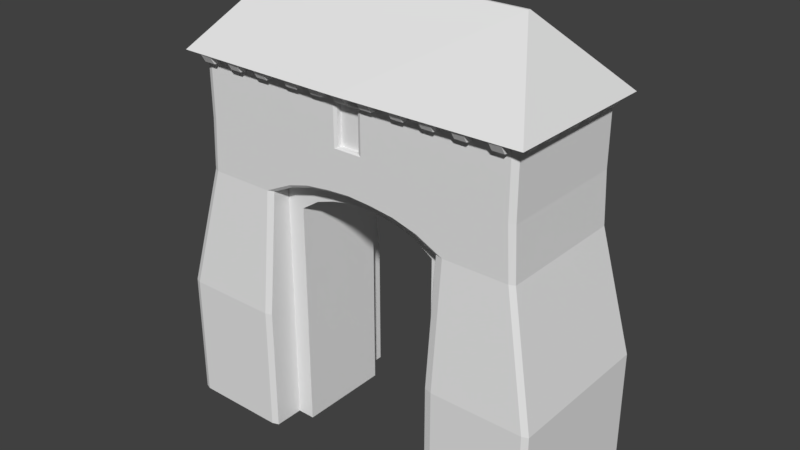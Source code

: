 # Source: wall_gate.blend  (saved by Blender 2.79.0; exported with 4.5.12 LTS)
import bpy
from mathutils import Matrix  # noqa: F401  (used for matrix-valued properties, if any)

bpy.ops.wm.read_factory_settings(use_empty=True)
scene = bpy.context.scene
scene.name = 'Scene'

# ---- collections
col_collection_1 = bpy.data.collections.new('Collection 1'); scene.collection.children.link(col_collection_1)

# ---- world
world_world = bpy.data.worlds.new('World'); scene.world = world_world
world_world.color = (0.05088, 0.05088, 0.05088)
world_world.use_sun_shadow = False
world_world.sun_shadow_jitter_overblur = 0.0
world_world.cycles.sampling_method = 'MANUAL'

# ---- meshes
me_cube_001 = bpy.data.meshes.new('Cube.001')
me_cube_001.from_pydata([(-7.627, 6.34, 13.18), (2.653, -6.341, 13.18), (-7.627, -6.341, 13.18), (2.653, 6.34, 13.18), (1.129, -0.0006769, 10.94), (1.129, 6.986, 9.267), (1.129, -6.988, 9.267), (1.129, -3.494, 10.6), (1.129, 3.493, 10.6), (1.129, -1.747, 10.83), (1.129, 1.746, 10.83), (1.129, 5.239, 10.1), (1.129, -5.241, 10.1), (1.129, -6.988, -0.1243), (1.129, 6.986, -0.1243), (-6.102, 6.986, 9.267), (-6.102, -6.988, -0.1243), (-6.102, -0.0006769, 10.94), (-6.102, 6.986, -0.1243), (-6.102, -6.988, 9.267), (-6.102, -3.494, 10.56), (-6.102, 3.493, 10.56), (-6.102, -1.747, 10.83), (-6.102, 1.746, 10.83), (-6.102, 5.239, 10.1), (-6.102, -5.241, 10.1), (-6.102, 5.618, 7.919), (-2.487, 5.618, 7.919), (-6.102, -0.0006769, 9.724), (-2.487, -0.0006769, 9.724), (-6.102, -5.619, 7.919), (-2.487, -5.619, 7.919), (1.129, -5.619, -0.1263), (-2.487, -5.619, -0.1263), (1.129, 5.618, -0.1263), (-2.487, 5.618, -0.1263), (-6.102, -2.81, 9.306), (-2.487, -2.81, 9.306), (-6.102, 2.808, 9.306), (-2.487, 2.808, 9.306), (-6.102, -1.405, 9.59), (-2.487, -1.405, 9.59), (-6.102, 1.404, 9.59), (-2.487, 1.404, 9.59), (-6.102, 4.213, 8.848), (-2.487, 4.213, 8.848), (-6.102, -4.214, 8.848), (-2.487, -4.214, 8.848), (1.129, -0.0006769, 9.724), (1.129, 5.618, 7.919), (1.129, -5.619, 7.919), (1.129, -2.81, 9.306), (1.129, 2.808, 9.306), (1.129, -1.405, 9.59), (1.129, 1.404, 9.59), (1.129, 4.213, 8.848), (1.129, -4.214, 8.848), (-6.102, -5.619, -0.1263), (-6.102, 5.618, -0.1263), (-7.627, 6.34, 18.57), (2.653, -6.341, 18.57), (-7.627, -6.341, 18.57), (2.653, 6.34, 18.57), (-7.627, -3.171, 13.18), (-7.627, -0.0006769, 13.18), (2.653, 3.17, 13.18), (2.653, -0.0006769, 13.18), (-7.627, -3.171, 18.57), (-7.627, -0.0006769, 18.57), (2.653, 3.17, 18.57), (2.653, -0.0006769, 18.57), (-7.627, 3.17, 13.18), (-7.627, 3.17, 18.57), (2.653, -3.171, 13.18), (2.653, -3.171, 18.57), (-7.205, -0.8646, 14.24), (-7.205, -0.0006769, 14.24), (2.231, 0.8633, 14.24), (2.231, -0.0006769, 14.24), (-7.205, -0.8646, 17.2), (-7.205, -0.0006769, 17.2), (2.231, 0.8633, 17.2), (2.231, -0.0006769, 17.2), (-7.205, 0.8633, 14.24), (-7.205, 0.8633, 17.2), (2.231, -0.8646, 14.24), (2.231, -0.8646, 17.2), (-7.523, -0.0006769, 14.24), (-7.627, -0.0006769, 14.13), (2.549, -0.0006769, 14.24), (2.653, -0.0006769, 14.13), (-7.627, -0.0006769, 17.35), (-7.523, -0.0006769, 17.2), (2.653, -0.0006769, 17.35), (2.549, -0.0006769, 17.2), (-7.627, -1.111, 14.13), (-7.523, -0.8646, 14.24), (-7.523, 0.8633, 14.24), (-7.627, 1.11, 14.13), (-7.523, -0.8646, 17.2), (-7.627, -1.111, 17.35), (-7.627, 1.11, 17.35), (-7.523, 0.8633, 17.2), (2.653, 1.11, 14.13), (2.549, 0.8633, 14.24), (2.549, -0.8646, 14.24), (2.653, -1.111, 14.13), (2.549, 0.8633, 17.2), (2.653, 1.11, 17.35), (2.653, -1.111, 17.35), (2.549, -0.8646, 17.2), (2.653, -3.689, 10.77), (2.473, -3.494, 10.6), (2.473, 12.87, 9.267), (2.653, 12.46, 9.267), (3.387, 14.98, -0.1243), (3.567, 14.53, -0.1243), (2.653, -12.46, 9.267), (2.473, -12.88, 9.267), (3.567, -14.53, -0.1243), (3.387, -14.98, -0.1243), (-7.627, 12.46, 9.267), (-7.446, 12.87, 9.267), (-8.541, 14.53, -0.1243), (-8.361, 14.98, -0.1243), (-7.446, -12.88, 9.267), (-7.627, -12.46, 9.267), (-8.361, -14.98, -0.1243), (-8.541, -14.53, -0.1243), (-7.627, -0.0006769, 11.13), (-7.446, -0.0006769, 10.94), (-7.627, -3.689, 10.74), (-7.446, -3.494, 10.56), (2.653, -0.0006769, 11.13), (2.473, -0.0006769, 10.94), (-8.541, -7.486, -0.1243), (-8.361, -6.988, -0.1243), (2.653, -7.486, 9.267), (2.473, -6.988, 9.267), (-7.627, -7.486, 9.267), (-7.446, -6.988, 9.267), (3.387, -6.988, -0.1243), (3.567, -7.486, -0.1243), (-7.627, 7.58, 9.267), (-7.446, 6.986, 9.267), (3.567, 7.58, -0.1243), (3.387, 6.986, -0.1243), (-8.361, 6.986, -0.1243), (-8.541, 7.58, -0.1243), (2.653, 7.58, 9.267), (2.473, 6.986, 9.267), (-7.627, 12.23, 13.18), (-7.446, 12.68, 13.18), (2.473, 12.68, 13.18), (2.653, 12.23, 13.18), (2.473, -12.68, 13.18), (2.653, -12.23, 13.18), (-7.627, -12.23, 13.18), (-7.446, -12.68, 13.18), (2.653, 3.687, 10.77), (2.473, 3.493, 10.6), (-7.627, 3.688, 10.74), (-7.446, 3.493, 10.56), (2.473, -1.747, 10.83), (2.653, -1.847, 11.01), (-7.446, -1.747, 10.83), (-7.627, -1.855, 11.01), (2.473, 1.746, 10.83), (2.653, 1.845, 11.01), (-7.446, 1.746, 10.83), (-7.627, 1.854, 11.01), (-7.446, 5.239, 10.1), (-7.627, 5.53, 10.25), (2.473, 5.239, 10.1), (2.653, 5.535, 10.25), (-7.446, -5.241, 10.1), (-7.627, -5.319, 10.3), (2.473, -5.241, 10.1), (2.653, -5.304, 10.31), (-7.446, 12.68, 18.57), (-7.627, 12.23, 18.57), (2.653, 12.23, 18.57), (2.473, 12.68, 18.57), (2.473, -12.68, 18.57), (2.653, -12.23, 18.57), (-7.627, -12.23, 18.57), (-7.446, -12.68, 18.57), (1.129, -6.988, -9.792), (1.129, 6.986, -9.792), (1.129, -5.619, -9.794), (1.129, 5.618, -9.794), (-6.102, 5.618, -9.794), (-6.102, 6.986, -9.792), (-2.487, 5.618, -9.794), (-2.487, -5.619, -9.794), (-6.102, -6.988, -9.792), (-6.102, -5.619, -9.794), (-8.361, 14.98, -9.792), (-8.541, 14.53, -9.792), (-8.541, -14.53, -9.792), (-8.361, -14.98, -9.792), (3.567, 14.53, -9.792), (3.387, 14.98, -9.792), (3.387, -14.98, -9.792), (3.567, -14.53, -9.792), (-8.361, -6.988, -9.792), (-8.541, -7.486, -9.792), (3.567, -7.486, -9.792), (3.387, -6.988, -9.792), (3.387, 6.986, -9.792), (3.567, 7.58, -9.792), (-8.541, 7.58, -9.792), (-8.361, 6.986, -9.792), (-2.487, 12.68, 18.57), (-2.487, -12.68, 18.57), (-8.802, -0.0006769, 18.22), (3.828, -0.0006769, 18.22), (-8.58, 13.6, 18.22), (3.606, 13.6, 18.22), (3.606, -13.6, 18.22), (-8.58, -13.6, 18.22), (-8.16, 11.33, 17.58), (-8.558, 11.33, 18.23), (-8.16, 12.21, 17.58), (-8.558, 12.21, 18.23), (-7.266, 11.33, 17.43), (-7.266, 11.33, 18.23), (-7.266, 12.21, 17.43), (-7.266, 12.21, 18.23), (-8.16, -12.11, 17.58), (-8.558, -12.11, 18.23), (-8.16, -11.24, 17.58), (-8.558, -11.24, 18.23), (-7.266, -12.11, 17.43), (-7.266, -12.11, 18.23), (-7.266, -11.24, 17.43), (-7.266, -11.24, 18.23), (-8.16, -9.528, 17.58), (-8.558, -9.528, 18.23), (-8.16, -8.652, 17.58), (-8.558, -8.652, 18.23), (-7.266, -9.528, 17.43), (-7.266, -9.528, 18.23), (-7.266, -8.652, 17.43), (-7.266, -8.652, 18.23), (-8.16, 8.801, 17.58), (-8.558, 8.801, 18.23), (-8.16, 9.677, 17.58), (-8.558, 9.677, 18.23), (-7.266, 8.801, 17.43), (-7.266, 8.801, 18.23), (-7.266, 9.677, 17.43), (-7.266, 9.677, 18.23), (-8.16, -0.3851, 17.58), (-8.558, -0.3851, 18.23), (-8.16, 0.4901, 17.58), (-8.558, 0.4901, 18.23), (-7.266, -0.3851, 17.43), (-7.266, -0.3851, 18.23), (-7.266, 0.4901, 17.43), (-7.266, 0.4901, 18.23), (-8.16, 6.401, 17.58), (-8.558, 6.401, 18.23), (-8.16, 7.276, 17.58), (-8.558, 7.276, 18.23), (-7.266, 6.401, 17.43), (-7.266, 6.401, 18.23), (-7.266, 7.276, 17.43), (-7.266, 7.276, 18.23), (-8.16, 3.731, 17.58), (-8.558, 3.731, 18.23), (-8.16, 4.606, 17.58), (-8.558, 4.606, 18.23), (-7.266, 3.731, 17.43), (-7.266, 3.731, 18.23), (-7.266, 4.606, 17.43), (-7.266, 4.606, 18.23), (-8.16, 1.599, 17.58), (-8.558, 1.599, 18.23), (-8.16, 2.474, 17.58), (-8.558, 2.474, 18.23), (-7.266, 1.599, 17.43), (-7.266, 1.599, 18.23), (-7.266, 2.474, 17.43), (-7.266, 2.474, 18.23), (-8.16, -2.435, 17.58), (-8.558, -2.435, 18.23), (-8.16, -1.56, 17.58), (-8.558, -1.56, 18.23), (-7.266, -2.435, 17.43), (-7.266, -2.435, 18.23), (-7.266, -1.56, 17.43), (-7.266, -1.56, 18.23), (-8.16, -7.14, 17.58), (-8.558, -7.14, 18.23), (-8.16, -6.265, 17.58), (-8.558, -6.265, 18.23), (-7.266, -7.14, 17.43), (-7.266, -7.14, 18.23), (-7.266, -6.265, 17.43), (-7.266, -6.265, 18.23), (-8.16, -4.87, 17.58), (-8.558, -4.87, 18.23), (-8.16, -3.995, 17.58), (-8.558, -3.995, 18.23), (-7.266, -4.87, 17.43), (-7.266, -4.87, 18.23), (-7.266, -3.995, 17.43), (-7.266, -3.995, 18.23), (3.208, -11.29, 17.58), (3.607, -11.29, 18.23), (3.208, -12.17, 17.58), (3.607, -12.17, 18.23), (2.314, -11.29, 17.43), (2.314, -11.29, 18.23), (2.314, -12.17, 17.43), (2.314, -12.17, 18.23), (3.208, 12.15, 17.58), (3.607, 12.15, 18.23), (3.208, 11.27, 17.58), (3.607, 11.27, 18.23), (2.314, 12.15, 17.43), (2.314, 12.15, 18.23), (2.314, 11.27, 17.43), (2.314, 11.27, 18.23), (3.208, 9.565, 17.58), (3.607, 9.565, 18.23), (3.208, 8.69, 17.58), (3.607, 8.69, 18.23), (2.314, 9.565, 17.43), (2.314, 9.565, 18.23), (2.314, 8.69, 17.43), (2.314, 8.69, 18.23), (3.208, -8.764, 17.58), (3.607, -8.764, 18.23), (3.208, -9.639, 17.58), (3.607, -9.639, 18.23), (2.314, -8.764, 17.43), (2.314, -8.764, 18.23), (2.314, -9.639, 17.43), (2.314, -9.639, 18.23), (3.208, 0.4228, 17.58), (3.607, 0.4228, 18.23), (3.208, -0.4524, 17.58), (3.607, -0.4524, 18.23), (2.314, 0.4228, 17.43), (2.314, 0.4228, 18.23), (2.314, -0.4524, 17.43), (2.314, -0.4524, 18.23), (3.208, -6.363, 17.58), (3.607, -6.363, 18.23), (3.208, -7.238, 17.58), (3.607, -7.238, 18.23), (2.314, -6.363, 17.43), (2.314, -6.363, 18.23), (2.314, -7.238, 17.43), (2.314, -7.238, 18.23), (3.208, -3.693, 17.58), (3.607, -3.693, 18.23), (3.208, -4.569, 17.58), (3.607, -4.569, 18.23), (2.314, -3.693, 17.43), (2.314, -3.693, 18.23), (2.314, -4.569, 17.43), (2.314, -4.569, 18.23), (3.208, -1.561, 17.58), (3.607, -1.561, 18.23), (3.208, -2.437, 17.58), (3.607, -2.437, 18.23), (2.314, -1.561, 17.43), (2.314, -1.561, 18.23), (2.314, -2.437, 17.43), (2.314, -2.437, 18.23), (3.208, 2.473, 17.58), (3.607, 2.473, 18.23), (3.208, 1.598, 17.58), (3.607, 1.598, 18.23), (2.314, 2.473, 17.43), (2.314, 2.473, 18.23), (2.314, 1.598, 17.43), (2.314, 1.598, 18.23), (3.208, 7.178, 17.58), (3.607, 7.178, 18.23), (3.208, 6.302, 17.58), (3.607, 6.302, 18.23), (2.314, 7.178, 17.43), (2.314, 7.178, 18.23), (2.314, 6.302, 17.43), (2.314, 6.302, 18.23), (3.208, 4.908, 17.58), (3.607, 4.908, 18.23), (3.208, 4.033, 17.58), (3.607, 4.033, 18.23), (2.314, 4.908, 17.43), (2.314, 4.908, 18.23), (2.314, 4.033, 17.43), (2.314, 4.033, 18.23), (2.447, -12.99, 17.58), (2.447, -13.39, 18.23), (1.572, -12.99, 17.58), (1.572, -13.39, 18.23), (2.447, -12.1, 17.43), (2.447, -12.1, 18.23), (1.572, -12.1, 17.43), (1.572, -12.1, 18.23), (-6.406, -12.99, 17.58), (-6.406, -13.39, 18.23), (-7.281, -12.99, 17.58), (-7.281, -13.39, 18.23), (-6.406, -12.1, 17.43), (-6.406, -12.1, 18.23), (-7.281, -12.1, 17.43), (-7.281, -12.1, 18.23), (-2.027, -12.99, 17.58), (-2.027, -13.39, 18.23), (-2.902, -12.99, 17.58), (-2.902, -13.39, 18.23), (-2.027, -12.1, 17.43), (-2.027, -12.1, 18.23), (-2.902, -12.1, 17.43), (-2.902, -12.1, 18.23), (-4.212, -12.99, 17.58), (-4.212, -13.39, 18.23), (-5.088, -12.99, 17.58), (-5.088, -13.39, 18.23), (-4.212, -12.1, 17.43), (-4.212, -12.1, 18.23), (-5.088, -12.1, 17.43), (-5.088, -12.1, 18.23), (0.159, -12.99, 17.58), (0.159, -13.39, 18.23), (-0.7163, -12.99, 17.58), (-0.7163, -13.39, 18.23), (0.159, -12.1, 17.43), (0.159, -12.1, 18.23), (-0.7163, -12.1, 17.43), (-0.7163, -12.1, 18.23), (-7.338, 13.04, 17.58), (-7.338, 13.44, 18.23), (-6.462, 13.04, 17.58), (-6.462, 13.44, 18.23), (-7.338, 12.15, 17.43), (-7.338, 12.15, 18.23), (-6.462, 12.15, 17.43), (-6.462, 12.15, 18.23), (1.515, 13.04, 17.58), (1.515, 13.44, 18.23), (2.39, 13.04, 17.58), (2.39, 13.44, 18.23), (1.515, 12.15, 17.43), (1.515, 12.15, 18.23), (2.39, 12.15, 17.43), (2.39, 12.15, 18.23), (-2.864, 13.04, 17.58), (-2.864, 13.44, 18.23), (-1.989, 13.04, 17.58), (-1.989, 13.44, 18.23), (-2.864, 12.15, 17.43), (-2.864, 12.15, 18.23), (-1.989, 12.15, 17.43), (-1.989, 12.15, 18.23), (-0.6784, 13.04, 17.58), (-0.6784, 13.44, 18.23), (0.1968, 13.04, 17.58), (0.1968, 13.44, 18.23), (-0.6784, 12.15, 17.43), (-0.6784, 12.15, 18.23), (0.1968, 12.15, 17.43), (0.1968, 12.15, 18.23), (-5.05, 13.04, 17.58), (-5.05, 13.44, 18.23), (-4.174, 13.04, 17.58), (-4.174, 13.44, 18.23), (-5.05, 12.15, 17.43), (-5.05, 12.15, 18.23), (-4.174, 12.15, 17.43), (-4.174, 12.15, 18.23), (-2.568, -9.542, 23.89), (-2.406, -9.542, 23.89), (-2.395, -0.0006769, 23.89), (-2.579, -0.0006769, 23.89), (-2.406, 9.54, 23.89), (-2.568, 9.54, 23.89)], [], [(143, 151, 121), (149, 154, 3), (118, 127, 120), (118, 158, 125), (148, 121, 123), (135, 199, 128), (122, 153, 113), (174, 3, 159), (0, 180, 151), (13, 50, 6), (139, 157, 2), (114, 145, 116), (20, 46, 25), (150, 14, 146), (33, 196, 57), (137, 156, 117), (161, 170, 71), (11, 49, 5), (152, 179, 213), (100, 63, 67), (157, 61, 2), (130, 23, 17), (142, 117, 119), (140, 16, 136), (130, 22, 165), (122, 115, 124), (126, 135, 128), (111, 164, 73), (169, 21, 23), (12, 112, 177), (4, 163, 9), (8, 167, 10), (175, 19, 140), (6, 177, 138), (32, 194, 33), (21, 44, 38), (14, 49, 34), (24, 26, 44), (7, 56, 51), (25, 30, 19), (17, 40, 22), (5, 173, 11), (10, 52, 8), (18, 26, 15), (136, 206, 135), (9, 51, 53), (16, 30, 57), (4, 54, 10), (17, 42, 28), (128, 200, 127), (8, 55, 11), (176, 2, 131), (144, 18, 15), (165, 20, 132), (162, 24, 21), (10, 134, 4), (132, 25, 175), (13, 138, 141), (22, 36, 20), (171, 15, 24), (44, 39, 38), (46, 31, 30), (30, 33, 57), (42, 29, 28), (40, 37, 36), (38, 43, 42), (36, 47, 46), (27, 34, 49), (26, 45, 44), (28, 41, 40), (31, 32, 33), (47, 50, 31), (45, 52, 39), (43, 48, 29), (41, 51, 37), (39, 54, 43), (37, 56, 47), (27, 55, 45), (29, 53, 41), (26, 35, 27), (14, 209, 146), (4, 53, 48), (23, 38, 42), (12, 50, 56), (215, 220, 477), (2, 67, 63), (1, 184, 156), (154, 62, 3), (11, 160, 8), (3, 69, 65), (155, 183, 214), (71, 59, 0), (73, 60, 1), (97, 84, 102), (87, 83, 97), (89, 85, 105), (102, 80, 92), (110, 82, 94), (95, 64, 63), (108, 70, 93), (99, 75, 96), (107, 77, 104), (103, 66, 65), (94, 81, 107), (105, 86, 110), (82, 86, 85), (80, 84, 83), (108, 65, 69), (98, 64, 88), (101, 71, 98), (104, 78, 89), (109, 73, 106), (106, 66, 90), (92, 79, 99), (101, 68, 72), (100, 68, 91), (109, 70, 74), (96, 88, 95), (104, 90, 103), (91, 99, 100), (93, 107, 108), (97, 88, 87), (91, 102, 92), (95, 99, 96), (102, 98, 97), (105, 90, 89), (93, 110, 94), (103, 107, 104), (110, 106, 105), (96, 76, 87), (122, 123, 121), (125, 128, 127), (116, 113, 114), (118, 119, 117), (164, 112, 163), (129, 165, 166), (131, 175, 176), (133, 167, 168), (153, 114, 113), (178, 138, 177), (136, 139, 140), (137, 141, 138), (172, 144, 171), (146, 149, 150), (143, 147, 144), (157, 186, 185), (184, 155, 156), (117, 155, 118), (126, 158, 157), (121, 152, 122), (159, 173, 174), (170, 162, 169), (133, 163, 134), (166, 132, 131), (168, 160, 159), (129, 169, 130), (161, 171, 162), (174, 150, 149), (176, 140, 139), (111, 177, 112), (152, 180, 179), (182, 154, 153), (9, 112, 7), (478, 216, 479), (482, 215, 480), (481, 217, 482), (147, 192, 18), (35, 190, 34), (58, 193, 35), (115, 197, 124), (16, 205, 136), (141, 187, 13), (120, 204, 119), (142, 208, 141), (146, 210, 145), (32, 187, 189), (119, 207, 142), (58, 192, 191), (127, 203, 120), (145, 201, 116), (124, 198, 123), (34, 188, 14), (116, 202, 115), (123, 211, 148), (148, 212, 147), (57, 195, 16), (481, 218, 217), (215, 477, 480), (13, 32, 50), (114, 149, 145), (150, 5, 14), (142, 137, 117), (14, 5, 49), (13, 6, 138), (116, 115, 113), (118, 120, 119), (137, 142, 141), (146, 145, 149), (137, 1, 156), (1, 137, 178), (1, 178, 111), (133, 66, 164), (66, 73, 164), (73, 1, 111), (1, 60, 184), (73, 74, 60), (109, 74, 73), (106, 73, 66), (109, 93, 70), (184, 183, 155), (117, 156, 155), (149, 114, 154), (66, 133, 168), (66, 168, 65), (168, 159, 65), (149, 3, 174), (3, 65, 159), (154, 181, 62), (3, 62, 69), (108, 69, 70), (103, 90, 66), (108, 103, 65), (153, 154, 114), (182, 181, 154), (11, 55, 49), (12, 7, 112), (4, 134, 163), (8, 160, 167), (6, 12, 177), (7, 12, 56), (5, 150, 173), (10, 54, 52), (9, 7, 51), (4, 48, 54), (8, 52, 55), (10, 167, 134), (4, 9, 53), (12, 6, 50), (11, 173, 160), (164, 111, 112), (133, 134, 167), (178, 137, 138), (159, 160, 173), (133, 164, 163), (168, 167, 160), (174, 173, 150), (111, 178, 177), (9, 163, 112), (118, 125, 127), (122, 113, 115), (115, 202, 197), (127, 200, 203), (118, 155, 158), (122, 152, 153), (182, 153, 213), (153, 152, 213), (186, 158, 214), (158, 155, 214), (20, 36, 46), (130, 169, 23), (130, 17, 22), (169, 162, 21), (175, 25, 19), (21, 24, 44), (24, 15, 26), (25, 46, 30), (17, 28, 40), (17, 23, 42), (165, 22, 20), (162, 171, 24), (132, 20, 25), (22, 40, 36), (171, 144, 15), (23, 21, 38), (129, 130, 165), (131, 132, 175), (172, 143, 144), (170, 161, 162), (166, 165, 132), (129, 170, 169), (161, 172, 171), (176, 175, 140), (148, 143, 121), (135, 206, 199), (140, 19, 16), (126, 139, 135), (18, 58, 26), (136, 205, 206), (16, 19, 30), (128, 199, 200), (144, 147, 18), (122, 124, 123), (125, 126, 128), (136, 135, 139), (143, 148, 147), (147, 212, 192), (16, 195, 205), (58, 18, 192), (124, 197, 198), (123, 198, 211), (148, 211, 212), (57, 196, 195), (143, 0, 151), (0, 59, 180), (0, 143, 172), (0, 172, 161), (129, 64, 170), (64, 71, 170), (71, 0, 161), (71, 72, 59), (98, 71, 64), (101, 72, 71), (101, 91, 68), (121, 151, 152), (152, 151, 180), (139, 126, 157), (100, 95, 63), (157, 185, 61), (64, 129, 166), (64, 166, 63), (166, 131, 63), (139, 2, 176), (2, 63, 131), (2, 61, 67), (95, 88, 64), (100, 67, 68), (157, 158, 186), (126, 125, 158), (216, 218, 481), (216, 481, 479), (478, 477, 220), (478, 219, 216), (222, 223, 221), (223, 224, 228), (225, 226, 221), (226, 222, 221), (227, 221, 223), (227, 223, 228), (230, 231, 229), (231, 232, 236), (233, 234, 229), (234, 230, 229), (235, 229, 231), (235, 231, 236), (238, 239, 237), (239, 240, 244), (241, 242, 237), (242, 238, 237), (243, 237, 239), (243, 239, 244), (246, 247, 245), (247, 248, 252), (249, 250, 245), (250, 246, 245), (251, 245, 247), (251, 247, 252), (254, 255, 253), (255, 256, 260), (257, 258, 253), (258, 254, 253), (259, 253, 255), (259, 255, 260), (262, 263, 261), (263, 264, 268), (265, 266, 261), (266, 262, 261), (267, 261, 263), (267, 263, 268), (270, 271, 269), (271, 272, 276), (273, 274, 269), (274, 270, 269), (275, 269, 271), (275, 271, 276), (278, 279, 277), (279, 280, 284), (281, 282, 277), (282, 278, 277), (283, 277, 279), (283, 279, 284), (286, 287, 285), (287, 288, 292), (289, 290, 285), (290, 286, 285), (291, 285, 287), (291, 287, 292), (294, 295, 293), (295, 296, 300), (297, 298, 293), (298, 294, 293), (299, 293, 295), (299, 295, 300), (302, 303, 301), (303, 304, 308), (305, 306, 301), (306, 302, 301), (307, 301, 303), (307, 303, 308), (310, 311, 309), (311, 312, 316), (313, 314, 309), (314, 310, 309), (315, 309, 311), (315, 311, 316), (318, 319, 317), (319, 320, 324), (321, 322, 317), (322, 318, 317), (323, 317, 319), (323, 319, 324), (326, 327, 325), (327, 328, 332), (329, 330, 325), (330, 326, 325), (331, 325, 327), (331, 327, 332), (334, 335, 333), (335, 336, 340), (337, 338, 333), (338, 334, 333), (339, 333, 335), (339, 335, 340), (342, 343, 341), (343, 344, 348), (345, 346, 341), (346, 342, 341), (343, 345, 341), (347, 343, 348), (350, 351, 349), (351, 352, 356), (353, 354, 349), (354, 350, 349), (355, 349, 351), (355, 351, 356), (358, 359, 357), (359, 360, 364), (361, 362, 357), (362, 358, 357), (363, 357, 359), (363, 359, 364), (366, 367, 365), (367, 368, 372), (369, 370, 365), (370, 366, 365), (371, 365, 367), (371, 367, 372), (374, 375, 373), (375, 376, 380), (377, 378, 373), (378, 374, 373), (379, 373, 375), (379, 375, 380), (382, 383, 381), (383, 384, 388), (385, 386, 381), (386, 382, 381), (387, 381, 383), (387, 383, 388), (390, 391, 389), (391, 392, 396), (393, 394, 389), (394, 390, 389), (395, 389, 391), (395, 391, 396), (397, 400, 399), (399, 400, 404), (401, 402, 397), (402, 398, 397), (403, 397, 399), (403, 399, 404), (405, 408, 407), (407, 408, 412), (409, 410, 405), (410, 406, 405), (411, 405, 407), (411, 407, 412), (413, 416, 415), (415, 416, 420), (417, 418, 413), (418, 414, 413), (419, 413, 415), (419, 415, 420), (421, 424, 423), (423, 424, 428), (425, 426, 421), (426, 422, 421), (427, 421, 423), (427, 423, 428), (429, 432, 431), (431, 432, 436), (433, 434, 429), (434, 430, 429), (435, 429, 431), (435, 431, 436), (438, 439, 437), (439, 440, 444), (441, 442, 437), (442, 438, 437), (443, 437, 439), (443, 439, 444), (445, 448, 447), (447, 448, 452), (449, 450, 445), (450, 446, 445), (451, 445, 447), (451, 447, 452), (453, 456, 455), (455, 456, 460), (457, 458, 453), (458, 454, 453), (459, 453, 455), (459, 455, 460), (461, 464, 463), (463, 464, 468), (465, 466, 461), (466, 462, 461), (467, 461, 463), (467, 463, 468), (469, 472, 471), (471, 472, 476), (473, 474, 469), (474, 470, 469), (475, 469, 471), (475, 471, 476), (33, 194, 196), (32, 189, 194), (44, 45, 39), (46, 47, 31), (30, 31, 33), (42, 43, 29), (40, 41, 37), (38, 39, 43), (36, 37, 47), (27, 35, 34), (26, 27, 45), (28, 29, 41), (31, 50, 32), (47, 56, 50), (45, 55, 52), (43, 54, 48), (41, 53, 51), (39, 52, 54), (37, 51, 56), (27, 49, 55), (29, 48, 53), (26, 58, 35), (14, 188, 209), (97, 83, 84), (87, 76, 83), (89, 78, 85), (102, 84, 80), (110, 86, 82), (99, 79, 75), (107, 81, 77), (94, 82, 81), (105, 85, 86), (85, 78, 82), (78, 77, 82), (77, 81, 82), (83, 76, 80), (76, 75, 80), (75, 79, 80), (104, 77, 78), (92, 80, 79), (96, 87, 88), (104, 89, 90), (91, 92, 99), (93, 94, 107), (97, 98, 88), (91, 101, 102), (95, 100, 99), (102, 101, 98), (105, 106, 90), (93, 109, 110), (103, 108, 107), (110, 109, 106), (96, 75, 76), (478, 220, 219), (35, 193, 190), (58, 191, 193), (141, 208, 187), (120, 203, 204), (142, 207, 208), (146, 209, 210), (32, 13, 187), (119, 204, 207), (145, 210, 201), (34, 190, 188), (116, 201, 202), (482, 217, 215), (222, 224, 223), (227, 225, 221), (230, 232, 231), (235, 233, 229), (238, 240, 239), (243, 241, 237), (246, 248, 247), (251, 249, 245), (254, 256, 255), (259, 257, 253), (262, 264, 263), (267, 265, 261), (270, 272, 271), (275, 273, 269), (278, 280, 279), (283, 281, 277), (286, 288, 287), (291, 289, 285), (294, 296, 295), (299, 297, 293), (302, 304, 303), (307, 305, 301), (310, 312, 311), (315, 313, 309), (318, 320, 319), (323, 321, 317), (326, 328, 327), (331, 329, 325), (334, 336, 335), (339, 337, 333), (342, 344, 343), (343, 347, 345), (350, 352, 351), (355, 353, 349), (358, 360, 359), (363, 361, 357), (366, 368, 367), (371, 369, 365), (374, 376, 375), (379, 377, 373), (382, 384, 383), (387, 385, 381), (390, 392, 391), (395, 393, 389), (397, 398, 400), (403, 401, 397), (405, 406, 408), (411, 409, 405), (413, 414, 416), (419, 417, 413), (421, 422, 424), (427, 425, 421), (429, 430, 432), (435, 433, 429), (438, 440, 439), (443, 441, 437), (445, 446, 448), (451, 449, 445), (453, 454, 456), (459, 457, 453), (461, 462, 464), (467, 465, 461), (469, 470, 472), (475, 473, 469), (479, 481, 482, 480), (480, 477, 478, 479)])
_uv = me_cube_001.uv_layers.new(name='UVMap')
_uv.uv.foreach_set('vector', [0.352, 0.6185, 0.5291, 0.4706, 0.577, 0.6195, 0.3247, 0.2201, 0.5195, 0.383, 0.2733, 0.3832, 0.3102, 0.6505, 0.01124, 0.3597, 0.3355, 0.3597, 0.4152, 0.1324, 0.0976, 0.2797, 0.0976, 0.1324, 0.2323, 0.364, 0.05385, 0.6543, 0.02409, 0.3638, 0.3283, 0.3617, 0.5435, 0.06535, 0.5403, 0.3647, 0.1928, 0.4705, 0.511, 0.3244, 0.5104, 0.4718, 0.2396, 0.261, 0.2733, 0.3832, 0.1628, 0.2827, 0.3053, 0.4703, 0.5287, 0.2662, 0.5291, 0.4706, 0.4627, 0.1324, 0.497, 0.4468, 0.4409, 0.4958, 0.28, 0.5969, 0.1162, 0.4627, 0.3191, 0.4625, 0.1297, 0.2793, 0.3614, 0.644, 0.09476, 0.6449, 0.2093, 0.5241, 0.1781, 0.5802, 0.1494, 0.5327, 0.3841, 0.2779, 0.4633, 0.6364, 0.3852, 0.6434, 0.1187, 0.3904, 0.2271, 0.0668, 0.2271, 0.3904, 0.2797, 0.2669, 0.09072, 0.4216, 0.04065, 0.2659, 0.2048, 0.5628, 0.1353, 0.5522, 0.1852, 0.4701, 0.4962, 0.566, 0.5211, 0.4928, 0.5609, 0.5486, 0.1935, 0.3231, 0.1943, 0.1307, 0.353, 0.1313, 0.4984, 0.3197, 0.4278, 0.4625, 0.4278, 0.2779, 0.1162, 0.4627, 0.3191, 0.2779, 0.3191, 0.4625, 0.3287, 0.4749, 0.3882, 0.5191, 0.3287, 0.5174, 0.3641, 0.1277, 0.1398, 0.4993, 0.09392, 0.1349, 0.3018, 0.6505, 0.2505, 0.3635, 0.3123, 0.3616, 0.3287, 0.4749, 0.2691, 0.5191, 0.2666, 0.4773, 0.5437, 0.6646, 0.2403, 0.3695, 0.5693, 0.3695, 0.5065, 0.656, 0.3283, 0.3617, 0.5403, 0.3647, 0.4299, 0.3265, 0.5028, 0.3363, 0.4503, 0.4221, 0.3907, 0.4772, 0.448, 0.5242, 0.3882, 0.5191, 0.1252, 0.5685, 0.184, 0.6216, 0.1168, 0.6114, 0.3128, 0.5834, 0.2493, 0.6255, 0.2512, 0.5819, 0.4349, 0.5759, 0.3768, 0.6237, 0.374, 0.5809, 0.1413, 0.4922, 0.0855, 0.5487, 0.07567, 0.509, 0.0573, 0.5518, 0.1168, 0.6114, 0.0471, 0.5941, 0.01025, 0.3904, 0.1187, 0.0668, 0.1187, 0.3904, 0.448, 0.5242, 0.4792, 0.5801, 0.4283, 0.5695, 0.4633, 0.6364, 0.4881, 0.321, 0.5162, 0.6317, 0.508, 0.5328, 0.5329, 0.6042, 0.4792, 0.5801, 0.1887, 0.5774, 0.1553, 0.5178, 0.2092, 0.5289, 0.1494, 0.5327, 0.124, 0.6042, 0.0855, 0.5487, 0.3287, 0.5174, 0.2791, 0.5627, 0.2691, 0.5191, 0.5609, 0.5486, 0.5052, 0.6071, 0.4962, 0.566, 0.374, 0.5809, 0.4145, 0.5289, 0.4349, 0.5759, 0.3125, 0.3668, 0.339, 0.6154, 0.2945, 0.6541, 0.3123, 0.3616, 0.3259, 0.06535, 0.3283, 0.3617, 0.2512, 0.5819, 0.2092, 0.5289, 0.2616, 0.5365, 0.2505, 0.3635, 0.2205, 0.6129, 0.2084, 0.3647, 0.3128, 0.5834, 0.3634, 0.5364, 0.374, 0.5809, 0.3287, 0.5174, 0.3782, 0.5627, 0.3287, 0.559, 0.5403, 0.3647, 0.5584, 0.06551, 0.5551, 0.3652, 0.4349, 0.5759, 0.4664, 0.5177, 0.4962, 0.566, 0.3542, 0.5612, 0.3191, 0.4625, 0.4101, 0.5464, 0.2575, 0.6518, 0.3125, 0.3668, 0.2945, 0.6541, 0.2666, 0.4773, 0.2093, 0.5241, 0.2044, 0.4827, 0.453, 0.4827, 0.508, 0.5328, 0.448, 0.5242, 0.374, 0.5809, 0.3134, 0.6266, 0.3128, 0.5834, 0.2044, 0.4827, 0.1494, 0.5327, 0.1413, 0.4922, 0.4627, 0.1324, 0.3943, 0.493, 0.3845, 0.1277, 0.2691, 0.5191, 0.229, 0.5696, 0.2093, 0.5241, 0.5163, 0.4924, 0.5714, 0.5492, 0.508, 0.5328, 0.5096, 0.328, 0.4409, 0.4786, 0.4409, 0.328, 0.1076, 0.328, 0.02921, 0.4786, 0.02921, 0.328, 0.2271, 0.6598, 0.1187, 0.3904, 0.2271, 0.3904, 0.3742, 0.328, 0.3086, 0.4786, 0.3086, 0.328, 0.243, 0.328, 0.1763, 0.4786, 0.1763, 0.328, 0.4409, 0.328, 0.3742, 0.4786, 0.3742, 0.328, 0.1763, 0.328, 0.1076, 0.4786, 0.1076, 0.328, 0.3708, 0.6578, 0.4792, 0.3885, 0.4792, 0.6578, 0.588, 0.328, 0.5096, 0.4786, 0.5096, 0.328, 0.3086, 0.328, 0.243, 0.4786, 0.243, 0.328, 0.1187, 0.6598, 0.01025, 0.3904, 0.1187, 0.3904, 0.1076, 0.4786, 0.02921, 0.6293, 0.02921, 0.4786, 0.5096, 0.4786, 0.4409, 0.6293, 0.4409, 0.4786, 0.3742, 0.4786, 0.3086, 0.6293, 0.3086, 0.4786, 0.243, 0.4786, 0.1763, 0.6293, 0.1763, 0.4786, 0.4409, 0.4786, 0.3742, 0.6293, 0.3742, 0.4786, 0.1763, 0.4786, 0.1076, 0.6293, 0.1076, 0.4786, 0.588, 0.4786, 0.5096, 0.6293, 0.5096, 0.4786, 0.3086, 0.4786, 0.243, 0.6293, 0.243, 0.4786, 0.2624, 0.6578, 0.3708, 0.3885, 0.3708, 0.6578, 0.1538, 0.4566, 0.235, 0.06853, 0.235, 0.4566, 0.3128, 0.5834, 0.2616, 0.5365, 0.3127, 0.5405, 0.3882, 0.5191, 0.4283, 0.5695, 0.3782, 0.5627, 0.1252, 0.5685, 0.09775, 0.4928, 0.1553, 0.5178, 0.5008, 0.6756, 0.9872, 0.6751, 0.8433, 0.9734, 0.3191, 0.4625, 0.4278, 0.2779, 0.4278, 0.4625, 0.3247, 0.422, 0.09117, 0.6354, 0.09072, 0.4216, 0.5195, 0.383, 0.2732, 0.6074, 0.2733, 0.3832, 0.4962, 0.566, 0.4404, 0.6182, 0.4349, 0.5759, 0.2733, 0.3832, 0.1412, 0.6074, 0.1413, 0.3833, 0.4152, 0.2797, 0.4152, 0.4722, 0.2564, 0.4722, 0.1852, 0.4701, 0.3054, 0.2662, 0.3053, 0.4703, 0.4503, 0.4221, 0.3247, 0.6353, 0.3247, 0.422, 0.6824, 0.4894, 0.6936, 0.6055, 0.6824, 0.6055, 0.6768, 0.5453, 0.6935, 0.5956, 0.6769, 0.5957, 0.6708, 0.5479, 0.6884, 0.6045, 0.6698, 0.6042, 0.6774, 0.5, 0.6928, 0.5446, 0.6781, 0.5448, 0.6741, 0.4872, 0.6919, 0.5403, 0.6743, 0.5404, 0.4984, 0.4301, 0.5365, 0.4625, 0.4278, 0.4625, 0.05551, 0.5567, 0.009289, 0.6074, 0.009295, 0.5567, 0.7541, 0.6175, 0.7417, 0.4881, 0.7541, 0.4881, 0.7516, 0.6132, 0.7401, 0.494, 0.7516, 0.494, 0.05552, 0.4226, 0.009303, 0.3833, 0.1413, 0.3833, 0.6743, 0.5404, 0.6921, 0.5934, 0.6746, 0.5935, 0.6815, 0.4955, 0.6922, 0.6071, 0.6815, 0.6071, 0.7169, 0.5952, 0.6962, 0.5952, 0.6962, 0.5057, 0.7172, 0.596, 0.6966, 0.596, 0.6966, 0.5056, 0.05551, 0.5567, 0.1413, 0.3833, 0.1412, 0.6074, 0.1072, 0.4343, 0.06516, 0.4701, 0.06518, 0.4342, 0.1073, 0.3123, 0.1852, 0.4701, 0.1072, 0.4343, 0.6718, 0.4917, 0.6894, 0.5482, 0.6708, 0.5479, 0.5318, 0.5871, 0.4503, 0.4221, 0.5319, 0.4596, 0.5319, 0.4596, 0.5758, 0.4222, 0.5758, 0.4596, 0.6781, 0.5448, 0.6935, 0.5894, 0.6787, 0.5896, 0.1073, 0.3123, 0.06524, 0.2661, 0.1853, 0.2662, 0.4984, 0.3197, 0.5365, 0.2779, 0.5365, 0.3197, 0.5318, 0.5871, 0.5758, 0.6354, 0.4502, 0.6353, 0.6768, 0.4949, 0.6683, 0.5453, 0.6682, 0.4806, 0.6718, 0.4917, 0.6613, 0.5478, 0.6625, 0.4755, 0.6691, 0.5449, 0.6787, 0.5896, 0.67, 0.6025, 0.6637, 0.5404, 0.6746, 0.5935, 0.664, 0.6087, 0.6769, 0.5957, 0.6683, 0.5453, 0.6768, 0.5453, 0.6691, 0.5449, 0.6774, 0.5, 0.6781, 0.5448, 0.7656, 0.4831, 0.7541, 0.6175, 0.7541, 0.4881, 0.6824, 0.6055, 0.6721, 0.4849, 0.6824, 0.4894, 0.6698, 0.6042, 0.6613, 0.5478, 0.6708, 0.5479, 0.6637, 0.5404, 0.6741, 0.4872, 0.6743, 0.5404, 0.7622, 0.4894, 0.7516, 0.6132, 0.7516, 0.494, 0.6815, 0.6071, 0.6716, 0.4913, 0.6815, 0.4955, 0.6768, 0.4949, 0.6934, 0.5453, 0.6768, 0.5453, 0.03911, 0.6549, 0.02409, 0.3638, 0.05385, 0.6543, 0.5213, 0.6568, 0.5403, 0.3647, 0.5551, 0.3652, 0.09476, 0.6449, 0.1113, 0.2787, 0.1297, 0.2793, 0.1214, 0.5004, 0.09392, 0.1349, 0.1398, 0.4993, 0.246, 0.6346, 0.184, 0.6216, 0.2493, 0.6255, 0.3287, 0.4661, 0.2666, 0.4773, 0.2629, 0.4686, 0.1979, 0.4743, 0.1413, 0.4922, 0.1393, 0.483, 0.3135, 0.6356, 0.3768, 0.6237, 0.3803, 0.6326, 0.5394, 0.3832, 0.5724, 0.2192, 0.5923, 0.2194, 0.1154, 0.6214, 0.0471, 0.5941, 0.1168, 0.6114, 0.3123, 0.3616, 0.3181, 0.6507, 0.3018, 0.6505, 0.3739, 0.493, 0.3845, 0.1277, 0.3943, 0.493, 0.5261, 0.4842, 0.5814, 0.5098, 0.5163, 0.4924, 0.3852, 0.6434, 0.3602, 0.2785, 0.3841, 0.2779, 0.2385, 0.6518, 0.2511, 0.3642, 0.2575, 0.6518, 0.1162, 0.4627, 0.1007, 0.2774, 0.1171, 0.2774, 0.09117, 0.6354, 0.07183, 0.4218, 0.09072, 0.4216, 0.04065, 0.2659, 0.07183, 0.4218, 0.02178, 0.2661, 0.07267, 0.5976, 0.09985, 0.4625, 0.1162, 0.4627, 0.577, 0.6195, 0.5472, 0.4705, 0.595, 0.6193, 0.4471, 0.6268, 0.5052, 0.6071, 0.5154, 0.6154, 0.3944, 0.4686, 0.453, 0.4827, 0.3907, 0.4772, 0.3135, 0.6356, 0.2493, 0.6255, 0.3134, 0.6266, 0.2629, 0.4686, 0.2044, 0.4827, 0.1979, 0.4743, 0.3803, 0.6326, 0.4404, 0.6182, 0.4471, 0.6268, 0.3287, 0.4661, 0.3907, 0.4772, 0.3287, 0.4749, 0.4595, 0.4743, 0.5163, 0.4924, 0.453, 0.4827, 0.5154, 0.6154, 0.5715, 0.5888, 0.5926, 0.5941, 0.1393, 0.483, 0.07567, 0.509, 0.05814, 0.5038, 0.1772, 0.6307, 0.1168, 0.6114, 0.184, 0.6216, 0.5472, 0.4705, 0.5287, 0.2662, 0.5467, 0.2661, 0.5384, 0.608, 0.5195, 0.383, 0.5394, 0.3832, 0.2512, 0.5819, 0.184, 0.6216, 0.1887, 0.5774, 0.1626, 0.9722, 0.5015, 0.6763, 0.5006, 0.9729, 0.1567, 0.9737, 0.5008, 0.6756, 0.4995, 0.9739, 0.4391, 0.9744, 0.7103, 0.6732, 0.4485, 0.9744, 0.2511, 0.3642, 0.319, 0.0702, 0.3125, 0.3668, 0.3708, 0.3885, 0.4792, 0.06485, 0.4792, 0.3885, 0.2624, 0.3885, 0.3708, 0.06485, 0.3708, 0.3885, 0.2403, 0.3695, 0.5693, 0.06723, 0.5693, 0.3695, 0.2505, 0.3635, 0.3097, 0.06549, 0.3123, 0.3616, 0.3467, 0.4589, 0.4279, 0.07083, 0.4279, 0.4589, 0.02664, 0.4589, 0.04574, 0.07083, 0.04574, 0.4589, 0.3256, 0.4589, 0.3467, 0.07083, 0.3467, 0.4589, 0.235, 0.4566, 0.2598, 0.06853, 0.2598, 0.4566, 0.4828, 0.4588, 0.4279, 0.07083, 0.4828, 0.07075, 0.04574, 0.4589, 0.3256, 0.07083, 0.3256, 0.4589, 0.3545, 0.3685, 0.319, 0.0702, 0.3611, 0.07107, 0.01124, 0.3597, 0.3355, 0.06182, 0.3355, 0.3597, 0.2598, 0.4566, 0.5358, 0.06853, 0.5358, 0.4566, 0.009443, 0.3641, 0.02406, 0.06727, 0.02409, 0.3638, 0.0989, 0.4565, 0.1538, 0.06853, 0.1538, 0.4566, 0.5358, 0.4566, 0.5549, 0.06853, 0.5549, 0.4566, 0.02409, 0.3638, 0.2373, 0.06864, 0.2323, 0.364, 0.2323, 0.364, 0.2562, 0.06896, 0.2511, 0.3642, 0.2084, 0.3647, 0.2472, 0.06616, 0.2505, 0.3635, 0.4391, 0.9744, 0.1764, 0.6732, 0.7103, 0.6732, 0.5008, 0.6756, 0.8433, 0.9734, 0.4995, 0.9739, 0.4627, 0.1324, 0.5157, 0.1355, 0.497, 0.4468, 0.1297, 0.2793, 0.3602, 0.2785, 0.3614, 0.644, 0.3841, 0.2779, 0.4306, 0.2737, 0.4633, 0.6364, 0.3641, 0.1277, 0.3739, 0.493, 0.1398, 0.4993, 0.4633, 0.6364, 0.4306, 0.2737, 0.4881, 0.321, 0.4627, 0.1324, 0.4409, 0.4958, 0.3943, 0.493, 0.09476, 0.6449, 0.07632, 0.6443, 0.1113, 0.2787, 0.1214, 0.5004, 0.07551, 0.1361, 0.09392, 0.1349, 0.3739, 0.493, 0.3641, 0.1277, 0.3845, 0.1277, 0.3852, 0.6434, 0.3614, 0.644, 0.3602, 0.2785, 0.2797, 0.2669, 0.3247, 0.422, 0.09072, 0.4216, 0.3247, 0.422, 0.2797, 0.2669, 0.366, 0.3084, 0.3247, 0.422, 0.366, 0.3084, 0.4299, 0.3265, 0.5759, 0.3408, 0.5758, 0.4222, 0.5028, 0.3363, 0.5758, 0.4222, 0.4503, 0.4221, 0.5028, 0.3363, 0.4503, 0.4221, 0.3247, 0.422, 0.4299, 0.3265, 0.3247, 0.422, 0.3247, 0.6353, 0.09117, 0.6354, 0.4503, 0.4221, 0.4502, 0.6353, 0.3247, 0.6353, 0.5318, 0.5871, 0.4502, 0.6353, 0.4503, 0.4221, 0.5319, 0.4596, 0.4503, 0.4221, 0.5758, 0.4222, 0.5318, 0.5871, 0.5758, 0.5871, 0.5758, 0.6354, 0.09117, 0.6354, 0.07229, 0.6354, 0.07183, 0.4218, 0.04065, 0.2659, 0.09072, 0.4216, 0.07183, 0.4218, 0.3247, 0.2201, 0.5724, 0.2192, 0.5195, 0.383, 0.009303, 0.3833, 0.009293, 0.2977, 0.08612, 0.293, 0.009303, 0.3833, 0.08612, 0.293, 0.1413, 0.3833, 0.08612, 0.293, 0.1628, 0.2827, 0.1413, 0.3833, 0.3247, 0.2201, 0.2733, 0.3832, 0.2396, 0.261, 0.2733, 0.3832, 0.1413, 0.3833, 0.1628, 0.2827, 0.5195, 0.383, 0.5185, 0.6079, 0.2732, 0.6074, 0.2733, 0.3832, 0.2732, 0.6074, 0.1412, 0.6074, 0.05551, 0.5567, 0.1412, 0.6074, 0.009289, 0.6074, 0.05552, 0.4226, 0.009305, 0.4226, 0.009303, 0.3833, 0.05551, 0.5567, 0.05552, 0.4226, 0.1413, 0.3833, 0.5394, 0.3832, 0.5195, 0.383, 0.5724, 0.2192, 0.5384, 0.608, 0.5185, 0.6079, 0.5195, 0.383, 0.4962, 0.566, 0.4664, 0.5177, 0.5211, 0.4928, 0.1252, 0.5685, 0.1887, 0.5774, 0.184, 0.6216, 0.3128, 0.5834, 0.3134, 0.6266, 0.2493, 0.6255, 0.4349, 0.5759, 0.4404, 0.6182, 0.3768, 0.6237, 0.0573, 0.5518, 0.1252, 0.5685, 0.1168, 0.6114, 0.1887, 0.5774, 0.1252, 0.5685, 0.1553, 0.5178, 0.5609, 0.5486, 0.5715, 0.5888, 0.5052, 0.6071, 0.374, 0.5809, 0.3634, 0.5364, 0.4145, 0.5289, 0.2512, 0.5819, 0.1887, 0.5774, 0.2092, 0.5289, 0.3128, 0.5834, 0.3127, 0.5405, 0.3634, 0.5364, 0.4349, 0.5759, 0.4145, 0.5289, 0.4664, 0.5177, 0.374, 0.5809, 0.3768, 0.6237, 0.3134, 0.6266, 0.3128, 0.5834, 0.2512, 0.5819, 0.2616, 0.5365, 0.1252, 0.5685, 0.0573, 0.5518, 0.09775, 0.4928, 0.4962, 0.566, 0.5052, 0.6071, 0.4404, 0.6182, 0.246, 0.6346, 0.1772, 0.6307, 0.184, 0.6216, 0.3135, 0.6356, 0.3134, 0.6266, 0.3768, 0.6237, 0.1154, 0.6214, 0.02854, 0.5998, 0.0471, 0.5941, 0.4471, 0.6268, 0.4404, 0.6182, 0.5052, 0.6071, 0.3135, 0.6356, 0.246, 0.6346, 0.2493, 0.6255, 0.3803, 0.6326, 0.3768, 0.6237, 0.4404, 0.6182, 0.5154, 0.6154, 0.5052, 0.6071, 0.5715, 0.5888, 0.1772, 0.6307, 0.1154, 0.6214, 0.1168, 0.6114, 0.2512, 0.5819, 0.2493, 0.6255, 0.184, 0.6216, 0.3102, 0.6505, 0.03647, 0.6505, 0.01124, 0.3597, 0.5437, 0.6646, 0.2659, 0.6646, 0.2403, 0.3695, 0.2403, 0.3695, 0.2403, 0.06723, 0.5693, 0.06723, 0.01124, 0.3597, 0.01124, 0.06182, 0.3355, 0.06182, 0.4152, 0.1324, 0.4152, 0.2797, 0.0976, 0.2797, 0.1928, 0.4705, 0.1935, 0.3231, 0.511, 0.3244, 0.5118, 0.132, 0.511, 0.3244, 0.353, 0.1313, 0.511, 0.3244, 0.1935, 0.3231, 0.353, 0.1313, 0.0976, 0.4722, 0.0976, 0.2797, 0.2564, 0.4722, 0.0976, 0.2797, 0.4152, 0.2797, 0.2564, 0.4722, 0.2093, 0.5241, 0.229, 0.5696, 0.1781, 0.5802, 0.3287, 0.4749, 0.3907, 0.4772, 0.3882, 0.5191, 0.3287, 0.4749, 0.3287, 0.5174, 0.2691, 0.5191, 0.3907, 0.4772, 0.453, 0.4827, 0.448, 0.5242, 0.1413, 0.4922, 0.1494, 0.5327, 0.0855, 0.5487, 0.448, 0.5242, 0.508, 0.5328, 0.4792, 0.5801, 0.508, 0.5328, 0.5714, 0.5492, 0.5329, 0.6042, 0.1494, 0.5327, 0.1781, 0.5802, 0.124, 0.6042, 0.3287, 0.5174, 0.3287, 0.559, 0.2791, 0.5627, 0.3287, 0.5174, 0.3882, 0.5191, 0.3782, 0.5627, 0.2666, 0.4773, 0.2691, 0.5191, 0.2093, 0.5241, 0.453, 0.4827, 0.5163, 0.4924, 0.508, 0.5328, 0.2044, 0.4827, 0.2093, 0.5241, 0.1494, 0.5327, 0.2691, 0.5191, 0.2791, 0.5627, 0.229, 0.5696, 0.5163, 0.4924, 0.5814, 0.5098, 0.5714, 0.5492, 0.3882, 0.5191, 0.448, 0.5242, 0.4283, 0.5695, 0.3287, 0.4661, 0.3287, 0.4749, 0.2666, 0.4773, 0.1979, 0.4743, 0.2044, 0.4827, 0.1413, 0.4922, 0.5261, 0.4842, 0.602, 0.5044, 0.5814, 0.5098, 0.3944, 0.4686, 0.4595, 0.4743, 0.453, 0.4827, 0.2629, 0.4686, 0.2666, 0.4773, 0.2044, 0.4827, 0.3287, 0.4661, 0.3944, 0.4686, 0.3907, 0.4772, 0.4595, 0.4743, 0.5261, 0.4842, 0.5163, 0.4924, 0.1393, 0.483, 0.1413, 0.4922, 0.07567, 0.509, 0.2323, 0.364, 0.2385, 0.6518, 0.05385, 0.6543, 0.3283, 0.3617, 0.3259, 0.06535, 0.5435, 0.06535, 0.3018, 0.6505, 0.2647, 0.6524, 0.2505, 0.3635, 0.5065, 0.656, 0.3181, 0.6507, 0.3283, 0.3617, 0.3125, 0.3668, 0.3545, 0.3685, 0.339, 0.6154, 0.3123, 0.3616, 0.3097, 0.06549, 0.3259, 0.06535, 0.2505, 0.3635, 0.2647, 0.6524, 0.2205, 0.6129, 0.5403, 0.3647, 0.5435, 0.06535, 0.5584, 0.06551, 0.2575, 0.6518, 0.2511, 0.3642, 0.3125, 0.3668, 0.03911, 0.6549, 0.009443, 0.3641, 0.02409, 0.3638, 0.5213, 0.6568, 0.5065, 0.656, 0.5403, 0.3647, 0.3123, 0.3616, 0.3283, 0.3617, 0.3181, 0.6507, 0.2385, 0.6518, 0.2323, 0.364, 0.2511, 0.3642, 0.2511, 0.3642, 0.2562, 0.06896, 0.319, 0.0702, 0.2505, 0.3635, 0.2472, 0.06616, 0.3097, 0.06549, 0.3545, 0.3685, 0.3125, 0.3668, 0.319, 0.0702, 0.009443, 0.3641, 0.009443, 0.06727, 0.02406, 0.06727, 0.02409, 0.3638, 0.02406, 0.06727, 0.2373, 0.06864, 0.2323, 0.364, 0.2373, 0.06864, 0.2562, 0.06896, 0.2084, 0.3647, 0.205, 0.06656, 0.2472, 0.06616, 0.352, 0.6185, 0.3053, 0.4703, 0.5291, 0.4706, 0.3053, 0.4703, 0.3054, 0.2662, 0.5287, 0.2662, 0.3053, 0.4703, 0.352, 0.6185, 0.2745, 0.5813, 0.3053, 0.4703, 0.2745, 0.5813, 0.2048, 0.5628, 0.06512, 0.5479, 0.06516, 0.4701, 0.1353, 0.5522, 0.06516, 0.4701, 0.1852, 0.4701, 0.1353, 0.5522, 0.1852, 0.4701, 0.3053, 0.4703, 0.2048, 0.5628, 0.1852, 0.4701, 0.1853, 0.2662, 0.3054, 0.2662, 0.1072, 0.4343, 0.1852, 0.4701, 0.06516, 0.4701, 0.1073, 0.3123, 0.1853, 0.2662, 0.1852, 0.4701, 0.1073, 0.3123, 0.06522, 0.3123, 0.06524, 0.2661, 0.577, 0.6195, 0.5291, 0.4706, 0.5472, 0.4705, 0.5472, 0.4705, 0.5291, 0.4706, 0.5287, 0.2662, 0.28, 0.5969, 0.07267, 0.5976, 0.1162, 0.4627, 0.4984, 0.3197, 0.4984, 0.4301, 0.4278, 0.4625, 0.1162, 0.4627, 0.1171, 0.2774, 0.3191, 0.2779, 0.5365, 0.4625, 0.5365, 0.533, 0.4729, 0.5368, 0.5365, 0.4625, 0.4729, 0.5368, 0.4278, 0.4625, 0.4729, 0.5368, 0.4101, 0.5464, 0.4278, 0.4625, 0.28, 0.5969, 0.3191, 0.4625, 0.3542, 0.5612, 0.3191, 0.4625, 0.4278, 0.4625, 0.4101, 0.5464, 0.3191, 0.4625, 0.3191, 0.2779, 0.4278, 0.2779, 0.4984, 0.4301, 0.5365, 0.4301, 0.5365, 0.4625, 0.4984, 0.3197, 0.4278, 0.2779, 0.5365, 0.2779, 0.1162, 0.4627, 0.09985, 0.4625, 0.1007, 0.2774, 0.07267, 0.5976, 0.05631, 0.5974, 0.09985, 0.4625, 0.5015, 0.6763, 0.9875, 0.6753, 0.8401, 0.9724, 0.5015, 0.6763, 0.8401, 0.9724, 0.5006, 0.9729, 0.3533, 0.9733, 0.345, 0.9744, 0.08568, 0.6725, 0.1626, 0.9722, 0.01646, 0.6756, 0.5015, 0.6763, 0.9515, 0.006187, 0.8951, 0.06583, 0.8949, 0.006403, 0.714, 0.05523, 0.686, 0.00888, 0.7767, 0.00888, 0.9071, 0.005906, 0.9071, 0.06595, 0.841, 0.01701, 0.9071, 0.06595, 0.8114, 0.06595, 0.841, 0.01701, 0.8287, 0.06608, 0.8949, 0.006403, 0.8951, 0.06583, 0.7767, 0.06575, 0.714, 0.05523, 0.7767, 0.00888, 0.9515, 0.006187, 0.8951, 0.06583, 0.8949, 0.006403, 0.714, 0.05523, 0.686, 0.00888, 0.7767, 0.00888, 0.9071, 0.005906, 0.9071, 0.06595, 0.841, 0.01701, 0.9071, 0.06595, 0.8114, 0.06595, 0.841, 0.01701, 0.8287, 0.06608, 0.8949, 0.006403, 0.8951, 0.06583, 0.7767, 0.06575, 0.714, 0.05523, 0.7767, 0.00888, 0.9515, 0.006187, 0.8951, 0.06583, 0.8949, 0.006403, 0.714, 0.05523, 0.686, 0.00888, 0.7767, 0.00888, 0.9071, 0.005906, 0.9071, 0.06595, 0.841, 0.01701, 0.9071, 0.06595, 0.8114, 0.06595, 0.841, 0.01701, 0.8287, 0.06608, 0.8949, 0.006403, 0.8951, 0.06583, 0.7767, 0.06575, 0.714, 0.05523, 0.7767, 0.00888, 0.9515, 0.006187, 0.8951, 0.06583, 0.8949, 0.006403, 0.714, 0.05523, 0.686, 0.00888, 0.7767, 0.00888, 0.9071, 0.005906, 0.9071, 0.06595, 0.841, 0.01701, 0.9071, 0.06595, 0.8114, 0.06595, 0.841, 0.01701, 0.8287, 0.06608, 0.8949, 0.006403, 0.8951, 0.06583, 0.7767, 0.06575, 0.714, 0.05523, 0.7767, 0.00888, 0.9515, 0.006187, 0.8951, 0.06583, 0.8949, 0.006403, 0.714, 0.05523, 0.686, 0.00888, 0.7767, 0.00888, 0.9071, 0.005906, 0.9071, 0.06595, 0.841, 0.01701, 0.9071, 0.06595, 0.8114, 0.06595, 0.841, 0.01701, 0.8287, 0.06608, 0.8949, 0.006403, 0.8951, 0.06583, 0.7767, 0.06575, 0.714, 0.05523, 0.7767, 0.00888, 0.9515, 0.006187, 0.8951, 0.06583, 0.8949, 0.006403, 0.714, 0.05523, 0.686, 0.00888, 0.7767, 0.00888, 0.9071, 0.005906, 0.9071, 0.06595, 0.841, 0.01701, 0.9071, 0.06595, 0.8114, 0.06595, 0.841, 0.01701, 0.8287, 0.06608, 0.8949, 0.006403, 0.8951, 0.06583, 0.7767, 0.06575, 0.714, 0.05523, 0.7767, 0.00888, 0.9515, 0.006187, 0.8951, 0.06583, 0.8949, 0.006403, 0.714, 0.05523, 0.686, 0.00888, 0.7767, 0.00888, 0.9071, 0.005906, 0.9071, 0.06595, 0.841, 0.01701, 0.9071, 0.06595, 0.8114, 0.06595, 0.841, 0.01701, 0.8287, 0.06608, 0.8949, 0.006403, 0.8951, 0.06583, 0.7767, 0.06575, 0.714, 0.05523, 0.7767, 0.00888, 0.9515, 0.006187, 0.8951, 0.06583, 0.8949, 0.006403, 0.714, 0.05523, 0.686, 0.00888, 0.7767, 0.00888, 0.9071, 0.005906, 0.9071, 0.06595, 0.841, 0.01701, 0.9071, 0.06595, 0.8114, 0.06595, 0.841, 0.01701, 0.8287, 0.06608, 0.8949, 0.006403, 0.8951, 0.06583, 0.7767, 0.06575, 0.714, 0.05523, 0.7767, 0.00888, 0.9515, 0.006187, 0.8951, 0.06583, 0.8949, 0.006403, 0.714, 0.05523, 0.686, 0.00888, 0.7767, 0.00888, 0.9071, 0.005906, 0.9071, 0.06595, 0.841, 0.01701, 0.9071, 0.06595, 0.8114, 0.06595, 0.841, 0.01701, 0.8287, 0.06608, 0.8949, 0.006403, 0.8951, 0.06583, 0.7767, 0.06575, 0.714, 0.05523, 0.7767, 0.00888, 0.9515, 0.006187, 0.8951, 0.06583, 0.8949, 0.006403, 0.714, 0.05523, 0.686, 0.00888, 0.7767, 0.00888, 0.9071, 0.005906, 0.9071, 0.06595, 0.841, 0.01701, 0.9071, 0.06595, 0.8114, 0.06595, 0.841, 0.01701, 0.8287, 0.06608, 0.8949, 0.006403, 0.8951, 0.06583, 0.7767, 0.06575, 0.714, 0.05523, 0.7767, 0.00888, 0.9515, 0.006187, 0.8951, 0.06583, 0.8949, 0.006403, 0.714, 0.05523, 0.686, 0.00888, 0.7767, 0.00888, 0.9071, 0.005906, 0.9071, 0.06595, 0.841, 0.01701, 0.9071, 0.06595, 0.8114, 0.06595, 0.841, 0.01701, 0.8287, 0.06608, 0.8949, 0.006403, 0.8951, 0.06583, 0.7767, 0.06575, 0.714, 0.05523, 0.7767, 0.00888, 0.9515, 0.006187, 0.8951, 0.06583, 0.8949, 0.006403, 0.714, 0.05523, 0.686, 0.00888, 0.7767, 0.00888, 0.9071, 0.005906, 0.9071, 0.06595, 0.841, 0.01701, 0.9071, 0.06595, 0.8114, 0.06595, 0.841, 0.01701, 0.8287, 0.06608, 0.8949, 0.006403, 0.8951, 0.06583, 0.7767, 0.06575, 0.714, 0.05523, 0.7767, 0.00888, 0.9515, 0.006187, 0.8951, 0.06583, 0.8949, 0.006403, 0.714, 0.05523, 0.686, 0.00888, 0.7767, 0.00888, 0.9071, 0.005906, 0.9071, 0.06595, 0.841, 0.01701, 0.9071, 0.06595, 0.8114, 0.06595, 0.841, 0.01701, 0.8287, 0.06608, 0.8949, 0.006403, 0.8951, 0.06583, 0.7767, 0.06575, 0.714, 0.05523, 0.7767, 0.00888, 0.9515, 0.006187, 0.8951, 0.06583, 0.8949, 0.006403, 0.714, 0.05523, 0.686, 0.00888, 0.7767, 0.00888, 0.9071, 0.005906, 0.9071, 0.06595, 0.841, 0.01701, 0.9071, 0.06595, 0.8114, 0.06595, 0.841, 0.01701, 0.8287, 0.06608, 0.8949, 0.006403, 0.8951, 0.06583, 0.7767, 0.06575, 0.714, 0.05523, 0.7767, 0.00888, 0.9515, 0.006187, 0.8951, 0.06583, 0.8949, 0.006403, 0.714, 0.05523, 0.686, 0.00888, 0.7767, 0.00888, 0.9071, 0.005906, 0.9071, 0.06595, 0.841, 0.01701, 0.9071, 0.06595, 0.8114, 0.06595, 0.841, 0.01701, 0.8287, 0.06608, 0.8949, 0.006403, 0.8951, 0.06583, 0.7767, 0.06575, 0.714, 0.05523, 0.7767, 0.00888, 0.9515, 0.006187, 0.8951, 0.06583, 0.8949, 0.006403, 0.714, 0.05523, 0.686, 0.00888, 0.7767, 0.00888, 0.9071, 0.005906, 0.9071, 0.06595, 0.841, 0.01701, 0.9071, 0.06595, 0.8114, 0.06595, 0.841, 0.01701, 0.8951, 0.06583, 0.8285, 0.006656, 0.8949, 0.006403, 0.7767, 0.06575, 0.714, 0.05523, 0.7767, 0.00888, 0.9515, 0.006187, 0.8951, 0.06583, 0.8949, 0.006403, 0.714, 0.05523, 0.686, 0.00888, 0.7767, 0.00888, 0.9071, 0.005906, 0.9071, 0.06595, 0.841, 0.01701, 0.9071, 0.06595, 0.8114, 0.06595, 0.841, 0.01701, 0.8287, 0.06608, 0.8949, 0.006403, 0.8951, 0.06583, 0.7767, 0.06575, 0.714, 0.05523, 0.7767, 0.00888, 0.9515, 0.006187, 0.8951, 0.06583, 0.8949, 0.006403, 0.714, 0.05523, 0.686, 0.00888, 0.7767, 0.00888, 0.9071, 0.005906, 0.9071, 0.06595, 0.841, 0.01701, 0.9071, 0.06595, 0.8114, 0.06595, 0.841, 0.01701, 0.8287, 0.06608, 0.8949, 0.006403, 0.8951, 0.06583, 0.7767, 0.06575, 0.714, 0.05523, 0.7767, 0.00888, 0.9515, 0.006187, 0.8951, 0.06583, 0.8949, 0.006403, 0.714, 0.05523, 0.686, 0.00888, 0.7767, 0.00888, 0.9071, 0.005906, 0.9071, 0.06595, 0.841, 0.01701, 0.9071, 0.06595, 0.8114, 0.06595, 0.841, 0.01701, 0.8287, 0.06608, 0.8949, 0.006403, 0.8951, 0.06583, 0.7767, 0.06575, 0.714, 0.05523, 0.7767, 0.00888, 0.9515, 0.006187, 0.8951, 0.06583, 0.8949, 0.006403, 0.714, 0.05523, 0.686, 0.00888, 0.7767, 0.00888, 0.9071, 0.005906, 0.9071, 0.06595, 0.841, 0.01701, 0.9071, 0.06595, 0.8114, 0.06595, 0.841, 0.01701, 0.8287, 0.06608, 0.8949, 0.006403, 0.8951, 0.06583, 0.7767, 0.06575, 0.714, 0.05523, 0.7767, 0.00888, 0.9515, 0.006187, 0.8951, 0.06583, 0.8949, 0.006403, 0.714, 0.05523, 0.686, 0.00888, 0.7767, 0.00888, 0.9071, 0.005906, 0.9071, 0.06595, 0.841, 0.01701, 0.9071, 0.06595, 0.8114, 0.06595, 0.841, 0.01701, 0.8287, 0.06608, 0.8949, 0.006403, 0.8951, 0.06583, 0.7767, 0.06575, 0.714, 0.05523, 0.7767, 0.00888, 0.9515, 0.006187, 0.8951, 0.06583, 0.8949, 0.006403, 0.714, 0.05523, 0.686, 0.00888, 0.7767, 0.00888, 0.9071, 0.005906, 0.9071, 0.06595, 0.841, 0.01701, 0.9071, 0.06595, 0.8114, 0.06595, 0.841, 0.01701, 0.8287, 0.06608, 0.8949, 0.006403, 0.8951, 0.06583, 0.7767, 0.06575, 0.714, 0.05523, 0.7767, 0.00888, 0.8949, 0.006403, 0.9517, 0.06561, 0.8951, 0.06583, 0.714, 0.05523, 0.686, 0.00888, 0.7767, 0.00888, 0.9071, 0.005906, 0.9071, 0.06595, 0.841, 0.01701, 0.9071, 0.06595, 0.8114, 0.06595, 0.841, 0.01701, 0.8287, 0.06608, 0.8949, 0.006403, 0.8951, 0.06583, 0.7767, 0.06575, 0.714, 0.05523, 0.7767, 0.00888, 0.8949, 0.006403, 0.9517, 0.06561, 0.8951, 0.06583, 0.714, 0.05523, 0.686, 0.00888, 0.7767, 0.00888, 0.9071, 0.005906, 0.9071, 0.06595, 0.841, 0.01701, 0.9071, 0.06595, 0.8114, 0.06595, 0.841, 0.01701, 0.8287, 0.06608, 0.8949, 0.006403, 0.8951, 0.06583, 0.7767, 0.06575, 0.714, 0.05523, 0.7767, 0.00888, 0.8949, 0.006403, 0.9517, 0.06561, 0.8951, 0.06583, 0.714, 0.05523, 0.686, 0.00888, 0.7767, 0.00888, 0.9071, 0.005906, 0.9071, 0.06595, 0.841, 0.01701, 0.9071, 0.06595, 0.8114, 0.06595, 0.841, 0.01701, 0.8287, 0.06608, 0.8949, 0.006403, 0.8951, 0.06583, 0.7767, 0.06575, 0.714, 0.05523, 0.7767, 0.00888, 0.8949, 0.006403, 0.9517, 0.06561, 0.8951, 0.06583, 0.714, 0.05523, 0.686, 0.00888, 0.7767, 0.00888, 0.9071, 0.005906, 0.9071, 0.06595, 0.841, 0.01701, 0.9071, 0.06595, 0.8114, 0.06595, 0.841, 0.01701, 0.8287, 0.06608, 0.8949, 0.006403, 0.8951, 0.06583, 0.7767, 0.06575, 0.714, 0.05523, 0.7767, 0.00888, 0.8949, 0.006403, 0.9517, 0.06561, 0.8951, 0.06583, 0.714, 0.05523, 0.686, 0.00888, 0.7767, 0.00888, 0.9071, 0.005906, 0.9071, 0.06595, 0.841, 0.01701, 0.9071, 0.06595, 0.8114, 0.06595, 0.841, 0.01701, 0.8287, 0.06608, 0.8949, 0.006403, 0.8951, 0.06583, 0.7767, 0.06575, 0.714, 0.05523, 0.7767, 0.00888, 0.9515, 0.006187, 0.8951, 0.06583, 0.8949, 0.006403, 0.714, 0.05523, 0.686, 0.00888, 0.7767, 0.00888, 0.9071, 0.005906, 0.9071, 0.06595, 0.841, 0.01701, 0.9071, 0.06595, 0.8114, 0.06595, 0.841, 0.01701, 0.8287, 0.06608, 0.8949, 0.006403, 0.8951, 0.06583, 0.7767, 0.06575, 0.714, 0.05523, 0.7767, 0.00888, 0.8949, 0.006403, 0.9517, 0.06561, 0.8951, 0.06583, 0.714, 0.05523, 0.686, 0.00888, 0.7767, 0.00888, 0.9071, 0.005906, 0.9071, 0.06595, 0.841, 0.01701, 0.9071, 0.06595, 0.8114, 0.06595, 0.841, 0.01701, 0.8287, 0.06608, 0.8949, 0.006403, 0.8951, 0.06583, 0.7767, 0.06575, 0.714, 0.05523, 0.7767, 0.00888, 0.8949, 0.006403, 0.9517, 0.06561, 0.8951, 0.06583, 0.714, 0.05523, 0.686, 0.00888, 0.7767, 0.00888, 0.9071, 0.005906, 0.9071, 0.06595, 0.841, 0.01701, 0.9071, 0.06595, 0.8114, 0.06595, 0.841, 0.01701, 0.8287, 0.06608, 0.8949, 0.006403, 0.8951, 0.06583, 0.7767, 0.06575, 0.714, 0.05523, 0.7767, 0.00888, 0.8949, 0.006403, 0.9517, 0.06561, 0.8951, 0.06583, 0.714, 0.05523, 0.686, 0.00888, 0.7767, 0.00888, 0.9071, 0.005906, 0.9071, 0.06595, 0.841, 0.01701, 0.9071, 0.06595, 0.8114, 0.06595, 0.841, 0.01701, 0.8287, 0.06608, 0.8949, 0.006403, 0.8951, 0.06583, 0.7767, 0.06575, 0.714, 0.05523, 0.7767, 0.00888, 0.8949, 0.006403, 0.9517, 0.06561, 0.8951, 0.06583, 0.714, 0.05523, 0.686, 0.00888, 0.7767, 0.00888, 0.9071, 0.005906, 0.9071, 0.06595, 0.841, 0.01701, 0.9071, 0.06595, 0.8114, 0.06595, 0.841, 0.01701, 0.8287, 0.06608, 0.8949, 0.006403, 0.8951, 0.06583, 0.7767, 0.06575, 0.714, 0.05523, 0.7767, 0.00888, 0.1187, 0.3904, 0.1187, 0.0668, 0.2271, 0.0668, 0.01025, 0.3904, 0.01025, 0.0668, 0.1187, 0.0668, 0.5096, 0.328, 0.5096, 0.4786, 0.4409, 0.4786, 0.1076, 0.328, 0.1076, 0.4786, 0.02921, 0.4786, 0.2271, 0.6598, 0.1187, 0.6598, 0.1187, 0.3904, 0.3742, 0.328, 0.3742, 0.4786, 0.3086, 0.4786, 0.243, 0.328, 0.243, 0.4786, 0.1763, 0.4786, 0.4409, 0.328, 0.4409, 0.4786, 0.3742, 0.4786, 0.1763, 0.328, 0.1763, 0.4786, 0.1076, 0.4786, 0.3708, 0.6578, 0.3708, 0.3885, 0.4792, 0.3885, 0.588, 0.328, 0.588, 0.4786, 0.5096, 0.4786, 0.3086, 0.328, 0.3086, 0.4786, 0.243, 0.4786, 0.1187, 0.6598, 0.01025, 0.6598, 0.01025, 0.3904, 0.1076, 0.4786, 0.1076, 0.6293, 0.02921, 0.6293, 0.5096, 0.4786, 0.5096, 0.6293, 0.4409, 0.6293, 0.3742, 0.4786, 0.3742, 0.6293, 0.3086, 0.6293, 0.243, 0.4786, 0.243, 0.6293, 0.1763, 0.6293, 0.4409, 0.4786, 0.4409, 0.6293, 0.3742, 0.6293, 0.1763, 0.4786, 0.1763, 0.6293, 0.1076, 0.6293, 0.588, 0.4786, 0.588, 0.6293, 0.5096, 0.6293, 0.3086, 0.4786, 0.3086, 0.6293, 0.243, 0.6293, 0.2624, 0.6578, 0.2624, 0.3885, 0.3708, 0.3885, 0.1538, 0.4566, 0.1538, 0.06853, 0.235, 0.06853, 0.6824, 0.4894, 0.6936, 0.4894, 0.6936, 0.6055, 0.6768, 0.5453, 0.6934, 0.5453, 0.6935, 0.5956, 0.6708, 0.5479, 0.6894, 0.5482, 0.6884, 0.6045, 0.6774, 0.5, 0.6922, 0.4998, 0.6928, 0.5446, 0.6741, 0.4872, 0.6916, 0.4871, 0.6919, 0.5403, 0.7541, 0.6175, 0.7417, 0.6175, 0.7417, 0.4881, 0.7516, 0.6132, 0.7401, 0.6132, 0.7401, 0.494, 0.6743, 0.5404, 0.6919, 0.5403, 0.6921, 0.5934, 0.6815, 0.4955, 0.6922, 0.4955, 0.6922, 0.6071, 0.6962, 0.5057, 0.7169, 0.5057, 0.7169, 0.5952, 0.7169, 0.5057, 0.7376, 0.5057, 0.7169, 0.5952, 0.7376, 0.5057, 0.7376, 0.5952, 0.7169, 0.5952, 0.6966, 0.5056, 0.7172, 0.5056, 0.7172, 0.596, 0.7172, 0.5056, 0.7378, 0.5056, 0.7172, 0.596, 0.7378, 0.5056, 0.7378, 0.596, 0.7172, 0.596, 0.6718, 0.4917, 0.6903, 0.492, 0.6894, 0.5482, 0.6781, 0.5448, 0.6928, 0.5446, 0.6935, 0.5894, 0.6768, 0.4949, 0.6768, 0.5453, 0.6683, 0.5453, 0.6718, 0.4917, 0.6708, 0.5479, 0.6613, 0.5478, 0.6691, 0.5449, 0.6781, 0.5448, 0.6787, 0.5896, 0.6637, 0.5404, 0.6743, 0.5404, 0.6746, 0.5935, 0.6769, 0.5957, 0.6684, 0.61, 0.6683, 0.5453, 0.6691, 0.5449, 0.6682, 0.4874, 0.6774, 0.5, 0.7656, 0.4831, 0.7656, 0.6238, 0.7541, 0.6175, 0.6824, 0.6055, 0.6721, 0.6112, 0.6721, 0.4849, 0.6698, 0.6042, 0.66, 0.62, 0.6613, 0.5478, 0.6637, 0.5404, 0.6634, 0.4721, 0.6741, 0.4872, 0.7622, 0.4894, 0.7622, 0.6191, 0.7516, 0.6132, 0.6815, 0.6071, 0.6716, 0.6126, 0.6716, 0.4913, 0.6768, 0.4949, 0.6934, 0.4949, 0.6934, 0.5453, 0.3533, 0.9733, 0.08568, 0.6725, 0.6162, 0.6725, 0.3708, 0.3885, 0.3708, 0.06485, 0.4792, 0.06485, 0.2624, 0.3885, 0.2624, 0.06485, 0.3708, 0.06485, 0.3467, 0.4589, 0.3467, 0.07083, 0.4279, 0.07083, 0.02664, 0.4589, 0.02664, 0.07083, 0.04574, 0.07083, 0.3256, 0.4589, 0.3256, 0.07083, 0.3467, 0.07083, 0.235, 0.4566, 0.235, 0.06853, 0.2598, 0.06853, 0.4828, 0.4588, 0.4279, 0.4589, 0.4279, 0.07083, 0.04574, 0.4589, 0.04574, 0.07083, 0.3256, 0.07083, 0.2598, 0.4566, 0.2598, 0.06853, 0.5358, 0.06853, 0.0989, 0.4565, 0.0989, 0.06844, 0.1538, 0.06853, 0.5358, 0.4566, 0.5358, 0.06853, 0.5549, 0.06853, 0.1567, 0.9737, 0.01103, 0.6741, 0.5008, 0.6756, 0.9515, 0.006187, 0.9517, 0.06561, 0.8951, 0.06583, 0.8287, 0.06608, 0.8285, 0.006656, 0.8949, 0.006403, 0.9515, 0.006187, 0.9517, 0.06561, 0.8951, 0.06583, 0.8287, 0.06608, 0.8285, 0.006656, 0.8949, 0.006403, 0.9515, 0.006187, 0.9517, 0.06561, 0.8951, 0.06583, 0.8287, 0.06608, 0.8285, 0.006656, 0.8949, 0.006403, 0.9515, 0.006187, 0.9517, 0.06561, 0.8951, 0.06583, 0.8287, 0.06608, 0.8285, 0.006656, 0.8949, 0.006403, 0.9515, 0.006187, 0.9517, 0.06561, 0.8951, 0.06583, 0.8287, 0.06608, 0.8285, 0.006656, 0.8949, 0.006403, 0.9515, 0.006187, 0.9517, 0.06561, 0.8951, 0.06583, 0.8287, 0.06608, 0.8285, 0.006656, 0.8949, 0.006403, 0.9515, 0.006187, 0.9517, 0.06561, 0.8951, 0.06583, 0.8287, 0.06608, 0.8285, 0.006656, 0.8949, 0.006403, 0.9515, 0.006187, 0.9517, 0.06561, 0.8951, 0.06583, 0.8287, 0.06608, 0.8285, 0.006656, 0.8949, 0.006403, 0.9515, 0.006187, 0.9517, 0.06561, 0.8951, 0.06583, 0.8287, 0.06608, 0.8285, 0.006656, 0.8949, 0.006403, 0.9515, 0.006187, 0.9517, 0.06561, 0.8951, 0.06583, 0.8287, 0.06608, 0.8285, 0.006656, 0.8949, 0.006403, 0.9515, 0.006187, 0.9517, 0.06561, 0.8951, 0.06583, 0.8287, 0.06608, 0.8285, 0.006656, 0.8949, 0.006403, 0.9515, 0.006187, 0.9517, 0.06561, 0.8951, 0.06583, 0.8287, 0.06608, 0.8285, 0.006656, 0.8949, 0.006403, 0.9515, 0.006187, 0.9517, 0.06561, 0.8951, 0.06583, 0.8287, 0.06608, 0.8285, 0.006656, 0.8949, 0.006403, 0.9515, 0.006187, 0.9517, 0.06561, 0.8951, 0.06583, 0.8287, 0.06608, 0.8285, 0.006656, 0.8949, 0.006403, 0.9515, 0.006187, 0.9517, 0.06561, 0.8951, 0.06583, 0.8287, 0.06608, 0.8285, 0.006656, 0.8949, 0.006403, 0.9515, 0.006187, 0.9517, 0.06561, 0.8951, 0.06583, 0.8951, 0.06583, 0.8287, 0.06608, 0.8285, 0.006656, 0.9515, 0.006187, 0.9517, 0.06561, 0.8951, 0.06583, 0.8287, 0.06608, 0.8285, 0.006656, 0.8949, 0.006403, 0.9515, 0.006187, 0.9517, 0.06561, 0.8951, 0.06583, 0.8287, 0.06608, 0.8285, 0.006656, 0.8949, 0.006403, 0.9515, 0.006187, 0.9517, 0.06561, 0.8951, 0.06583, 0.8287, 0.06608, 0.8285, 0.006656, 0.8949, 0.006403, 0.9515, 0.006187, 0.9517, 0.06561, 0.8951, 0.06583, 0.8287, 0.06608, 0.8285, 0.006656, 0.8949, 0.006403, 0.9515, 0.006187, 0.9517, 0.06561, 0.8951, 0.06583, 0.8287, 0.06608, 0.8285, 0.006656, 0.8949, 0.006403, 0.9515, 0.006187, 0.9517, 0.06561, 0.8951, 0.06583, 0.8287, 0.06608, 0.8285, 0.006656, 0.8949, 0.006403, 0.8949, 0.006403, 0.9515, 0.006187, 0.9517, 0.06561, 0.8287, 0.06608, 0.8285, 0.006656, 0.8949, 0.006403, 0.8949, 0.006403, 0.9515, 0.006187, 0.9517, 0.06561, 0.8287, 0.06608, 0.8285, 0.006656, 0.8949, 0.006403, 0.8949, 0.006403, 0.9515, 0.006187, 0.9517, 0.06561, 0.8287, 0.06608, 0.8285, 0.006656, 0.8949, 0.006403, 0.8949, 0.006403, 0.9515, 0.006187, 0.9517, 0.06561, 0.8287, 0.06608, 0.8285, 0.006656, 0.8949, 0.006403, 0.8949, 0.006403, 0.9515, 0.006187, 0.9517, 0.06561, 0.8287, 0.06608, 0.8285, 0.006656, 0.8949, 0.006403, 0.9515, 0.006187, 0.9517, 0.06561, 0.8951, 0.06583, 0.8287, 0.06608, 0.8285, 0.006656, 0.8949, 0.006403, 0.8949, 0.006403, 0.9515, 0.006187, 0.9517, 0.06561, 0.8287, 0.06608, 0.8285, 0.006656, 0.8949, 0.006403, 0.8949, 0.006403, 0.9515, 0.006187, 0.9517, 0.06561, 0.8287, 0.06608, 0.8285, 0.006656, 0.8949, 0.006403, 0.8949, 0.006403, 0.9515, 0.006187, 0.9517, 0.06561, 0.8287, 0.06608, 0.8285, 0.006656, 0.8949, 0.006403, 0.8949, 0.006403, 0.9515, 0.006187, 0.9517, 0.06561, 0.8287, 0.06608, 0.8285, 0.006656, 0.8949, 0.006403, 0.5492, 0.7918, 0.8065, 0.7863, 0.8065, 0.7947, 0.5492, 0.807, 0.5492, 0.807, 0.2177, 0.7947, 0.2177, 0.7863, 0.5492, 0.7918])
_uv = me_cube_001.uv_layers.new(name='ao')
_uv.uv.foreach_set('vector', [0.5463, 0.1087, 0.4898, 0.04121, 0.5463, 0.0379, 0.1355, 0.3288, 0.07904, 0.3964, 0.07904, 0.3108, 0.2, 0.574, 0.3566, 0.7109, 0.1868, 0.7109, 0.2, 0.574, 0.3434, 0.5171, 0.3434, 0.574, 0.6806, 0.1088, 0.5463, 0.0379, 0.6806, 0.00798, 0.6806, 0.3274, 0.82, 0.4296, 0.6806, 0.4296, 0.3727, 0.5736, 0.516, 0.517, 0.516, 0.5736, 0.1213, 0.2991, 0.07904, 0.3108, 0.1138, 0.2723, 0.4898, 0.1267, 0.4122, 0.0412, 0.4898, 0.04121, 0.9388, 0.5991, 0.919, 0.4827, 0.9388, 0.4632, 0.5463, 0.3274, 0.4898, 0.3963, 0.4898, 0.3108, 0.1355, 0.3997, 0.2698, 0.3288, 0.2698, 0.4296, 0.6835, 0.7337, 0.6939, 0.7088, 0.7088, 0.727, 0.9611, 0.7155, 0.9417, 0.5793, 0.9743, 0.5793, 0.5843, 0.8585, 0.5321, 0.9985, 0.5321, 0.8585, 0.1355, 0.1102, 0.07904, 0.0413, 0.1355, 0.03797, 0.5251, 0.1652, 0.5211, 0.1918, 0.4898, 0.1727, 0.7621, 0.4511, 0.7567, 0.4827, 0.7369, 0.4632, 0.3727, 0.517, 0.3727, 0.439, 0.4443, 0.439, 0.4298, 0.2348, 0.4898, 0.2647, 0.4122, 0.2647, 0.4898, 0.3963, 0.4122, 0.3107, 0.4898, 0.3108, 0.9339, 0.8429, 0.9145, 0.8683, 0.9145, 0.8429, 0.2698, 0.1102, 0.1355, 0.03797, 0.2698, 0.007988, 0.9611, 0.9945, 0.9417, 0.8585, 0.9743, 0.8585, 0.9339, 0.8429, 0.9145, 0.8176, 0.9339, 0.8176, 0.3727, 0.5736, 0.5292, 0.7079, 0.3595, 0.7079, 0.5463, 0.3996, 0.6806, 0.3274, 0.6806, 0.4296, 0.1138, 0.1653, 0.1103, 0.192, 0.07904, 0.1728, 0.9339, 0.8683, 0.9145, 0.8937, 0.9145, 0.8683, 0.9966, 0.4642, 0.9772, 0.4894, 0.9772, 0.4642, 0.9966, 0.54, 0.9772, 0.5147, 0.9966, 0.5147, 0.9966, 0.5907, 0.9772, 0.5653, 0.9966, 0.5653, 0.9339, 0.7671, 0.9145, 0.7419, 0.9339, 0.7419, 0.9966, 0.439, 0.9772, 0.4642, 0.9772, 0.439, 0.6366, 0.8585, 0.5843, 0.9985, 0.5843, 0.8585, 0.5826, 0.7337, 0.5722, 0.7088, 0.5924, 0.7155, 0.7369, 0.5991, 0.7567, 0.4827, 0.7567, 0.5991, 0.5573, 0.727, 0.5519, 0.6954, 0.5722, 0.7088, 0.8883, 0.4439, 0.8987, 0.4692, 0.8784, 0.4626, 0.7088, 0.727, 0.7142, 0.6954, 0.734, 0.7149, 0.633, 0.739, 0.6533, 0.7196, 0.6583, 0.7375, 0.9966, 0.6418, 0.9772, 0.6162, 0.9966, 0.6162, 0.8126, 0.4405, 0.7972, 0.4626, 0.7874, 0.4439, 0.5321, 0.579, 0.5519, 0.6954, 0.5321, 0.7149, 0.6808, 0.3202, 0.82, 0.3274, 0.6806, 0.3274, 0.8631, 0.4406, 0.8784, 0.4626, 0.8581, 0.4585, 0.734, 0.579, 0.7142, 0.6954, 0.7142, 0.5789, 0.8378, 0.439, 0.8175, 0.4585, 0.8126, 0.4405, 0.633, 0.739, 0.6127, 0.7196, 0.633, 0.7215, 0.6806, 0.4296, 0.8201, 0.4361, 0.6808, 0.4361, 0.7874, 0.4439, 0.777, 0.4692, 0.7621, 0.4511, 0.5313, 0.2959, 0.4898, 0.3108, 0.5251, 0.2723, 0.9498, 0.001451, 0.9304, 0.1377, 0.9304, 0.001451, 0.9339, 0.8176, 0.9145, 0.7923, 0.9339, 0.7923, 0.9339, 0.8937, 0.9145, 0.9191, 0.9145, 0.8937, 0.9966, 0.5653, 0.9772, 0.54, 0.9966, 0.54, 0.9339, 0.7923, 0.9145, 0.7671, 0.9339, 0.7671, 0.9986, 0.1415, 0.9791, 0.2776, 0.9659, 0.1415, 0.6583, 0.7375, 0.6736, 0.7155, 0.6835, 0.7337, 0.9339, 0.9191, 0.9145, 0.9447, 0.9145, 0.9191, 0.6395, 0.7626, 0.6917, 0.783, 0.6395, 0.783, 0.6395, 0.8848, 0.6917, 0.905, 0.6395, 0.905, 0.5321, 0.7419, 0.5843, 0.8585, 0.5321, 0.8585, 0.6395, 0.8035, 0.6917, 0.8239, 0.6395, 0.8239, 0.6395, 0.8443, 0.6917, 0.8646, 0.6395, 0.8646, 0.6395, 0.783, 0.6917, 0.8035, 0.6395, 0.8035, 0.6395, 0.8646, 0.6917, 0.8848, 0.6395, 0.8848, 0.8753, 0.001451, 0.823, 0.1182, 0.823, 0.001451, 0.6395, 0.7419, 0.6917, 0.7626, 0.6395, 0.7626, 0.6395, 0.8239, 0.6917, 0.8443, 0.6395, 0.8443, 0.5843, 0.7419, 0.6366, 0.8585, 0.5843, 0.8585, 0.6917, 0.8848, 0.7439, 0.905, 0.6917, 0.905, 0.6917, 0.7626, 0.7439, 0.783, 0.6917, 0.783, 0.6917, 0.8035, 0.7439, 0.8239, 0.6917, 0.8239, 0.6917, 0.8443, 0.7439, 0.8646, 0.6917, 0.8646, 0.6917, 0.783, 0.7439, 0.8035, 0.6917, 0.8035, 0.6917, 0.8646, 0.7439, 0.8848, 0.6917, 0.8848, 0.6917, 0.7419, 0.7439, 0.7626, 0.6917, 0.7626, 0.6917, 0.8239, 0.7439, 0.8443, 0.6917, 0.8443, 0.9275, 0.001451, 0.8753, 0.1182, 0.8753, 0.001451, 0.9417, 0.5793, 0.9743, 0.439, 0.9743, 0.5793, 0.8378, 0.439, 0.8581, 0.4585, 0.8378, 0.4566, 0.6078, 0.7375, 0.5924, 0.7155, 0.6127, 0.7196, 0.9136, 0.4511, 0.919, 0.4827, 0.8987, 0.4692, 0.001445, 0.6364, 0.004652, 0.439, 0.09152, 0.4979, 0.4898, 0.3108, 0.4122, 0.2647, 0.4898, 0.2647, 0.07904, 0.1268, 0.001445, 0.04131, 0.07904, 0.0413, 0.07904, 0.3964, 0.001445, 0.3108, 0.07904, 0.3108, 0.9966, 0.6162, 0.9772, 0.5907, 0.9966, 0.5907, 0.07904, 0.3108, 0.001445, 0.2648, 0.07904, 0.2648, 0.2, 0.5171, 0.2, 0.439, 0.2717, 0.439, 0.4898, 0.1727, 0.4122, 0.1267, 0.4898, 0.1267, 0.07904, 0.1728, 0.001445, 0.1268, 0.07904, 0.1268, 0.8351, 0.3958, 0.8305, 0.3528, 0.8351, 0.3528, 0.8844, 0.2738, 0.8798, 0.2613, 0.8844, 0.2613, 0.1795, 0.8492, 0.1749, 0.8367, 0.1795, 0.8367, 0.1749, 0.8646, 0.1795, 0.8772, 0.1749, 0.8772, 0.8844, 0.3346, 0.8798, 0.3221, 0.8844, 0.3221, 0.4762, 0.2349, 0.4898, 0.2187, 0.4898, 0.2647, 0.019, 0.2349, 0.001445, 0.2188, 0.019, 0.2188, 0.8455, 0.3528, 0.8501, 0.3958, 0.8455, 0.3958, 0.823, 0.3528, 0.8276, 0.3958, 0.823, 0.3958, 0.06541, 0.2349, 0.07904, 0.2188, 0.07904, 0.2648, 0.8844, 0.3221, 0.8798, 0.3095, 0.8844, 0.3095, 0.838, 0.3528, 0.8426, 0.3958, 0.838, 0.3958, 0.8355, 0.3499, 0.823, 0.3499, 0.823, 0.3071, 0.8355, 0.3042, 0.823, 0.3042, 0.823, 0.2613, 0.019, 0.2349, 0.07904, 0.2648, 0.001445, 0.2648, 0.4762, 0.2026, 0.4898, 0.2187, 0.4762, 0.2187, 0.4298, 0.2026, 0.4898, 0.1727, 0.4762, 0.2026, 0.1795, 0.8617, 0.1749, 0.8492, 0.1795, 0.8492, 0.019, 0.2027, 0.07904, 0.1728, 0.06541, 0.2027, 0.06541, 0.2027, 0.07904, 0.2188, 0.06541, 0.2188, 0.1749, 0.8772, 0.1795, 0.8897, 0.1749, 0.8897, 0.4298, 0.2026, 0.4122, 0.2187, 0.4122, 0.1727, 0.4298, 0.2348, 0.4122, 0.2187, 0.4298, 0.2187, 0.019, 0.2027, 0.001445, 0.2188, 0.001445, 0.1728, 0.4747, 0.2313, 0.4762, 0.2187, 0.4762, 0.2349, 0.06389, 0.2314, 0.06541, 0.2188, 0.06541, 0.2349, 0.4298, 0.2187, 0.432, 0.2313, 0.4298, 0.2348, 0.019, 0.2188, 0.02121, 0.2314, 0.019, 0.2349, 0.4747, 0.2062, 0.4762, 0.2187, 0.4747, 0.2187, 0.4298, 0.2187, 0.432, 0.2062, 0.432, 0.2187, 0.4762, 0.2349, 0.432, 0.2313, 0.4747, 0.2313, 0.432, 0.2062, 0.4762, 0.2026, 0.4747, 0.2062, 0.06389, 0.2063, 0.06541, 0.2188, 0.06389, 0.2188, 0.019, 0.2188, 0.02121, 0.2063, 0.02121, 0.2188, 0.06541, 0.2349, 0.02121, 0.2314, 0.06389, 0.2314, 0.02121, 0.2063, 0.06541, 0.2027, 0.06389, 0.2063, 0.8844, 0.2864, 0.8798, 0.2738, 0.8844, 0.2738, 0.5464, 0.03191, 0.6806, 0.00798, 0.5463, 0.0379, 0.5464, 0.4056, 0.6806, 0.4296, 0.6808, 0.4361, 0.2698, 0.4296, 0.1357, 0.4057, 0.1355, 0.3997, 0.1357, 0.03199, 0.2698, 0.007988, 0.1355, 0.03797, 0.1103, 0.192, 0.1165, 0.1681, 0.1131, 0.1935, 0.5195, 0.2187, 0.5239, 0.2441, 0.5211, 0.2457, 0.5251, 0.2723, 0.5344, 0.2948, 0.5313, 0.2959, 0.1087, 0.2188, 0.1131, 0.2442, 0.1103, 0.2456, 0.07923, 0.4029, 0.1355, 0.3997, 0.1357, 0.4057, 0.1204, 0.1419, 0.1357, 0.1174, 0.1236, 0.1428, 0.6808, 0.3202, 0.5463, 0.3274, 0.5464, 0.3201, 0.1355, 0.1102, 0.27, 0.1174, 0.1357, 0.1174, 0.5321, 0.1385, 0.5464, 0.1174, 0.5344, 0.1427, 0.27, 0.3202, 0.1355, 0.3288, 0.1357, 0.3202, 0.5463, 0.1087, 0.6808, 0.1174, 0.5464, 0.1174, 0.4898, 0.3963, 0.4124, 0.4028, 0.4122, 0.3963, 0.001445, 0.04131, 0.07923, 0.03481, 0.07904, 0.0413, 0.1355, 0.03797, 0.07923, 0.03481, 0.1357, 0.03199, 0.5463, 0.3996, 0.49, 0.4028, 0.4898, 0.3963, 0.5463, 0.0379, 0.49, 0.03471, 0.5464, 0.03191, 0.1138, 0.2723, 0.1236, 0.2949, 0.1213, 0.2991, 0.5211, 0.1918, 0.5277, 0.168, 0.5239, 0.1934, 0.1087, 0.2188, 0.1131, 0.1935, 0.1116, 0.2188, 0.5211, 0.2457, 0.5277, 0.2694, 0.5251, 0.2723, 0.1103, 0.2456, 0.1165, 0.2695, 0.1138, 0.2723, 0.5195, 0.2187, 0.5239, 0.1934, 0.5224, 0.2187, 0.5251, 0.1652, 0.5344, 0.1427, 0.5277, 0.168, 0.1213, 0.2991, 0.1357, 0.3202, 0.1355, 0.3288, 0.5313, 0.2959, 0.5464, 0.3201, 0.5463, 0.3274, 0.1138, 0.1653, 0.1236, 0.1428, 0.1165, 0.1681, 0.49, 0.03471, 0.4122, 0.0412, 0.4124, 0.03471, 0.001634, 0.4029, 0.07904, 0.3964, 0.07923, 0.4029, 0.9966, 0.5147, 0.9772, 0.4894, 0.9966, 0.4894, 0.09386, 0.4979, 0.1839, 0.6364, 0.09402, 0.6364, 0.09152, 0.7748, 0.001445, 0.6364, 0.09137, 0.6364, 0.8331, 0.8292, 0.9116, 0.9188, 0.8331, 0.8315, 0.963, 0.1377, 0.9304, 0.2779, 0.9304, 0.1377, 0.8753, 0.1182, 0.823, 0.2584, 0.823, 0.1182, 0.9275, 0.1182, 0.8753, 0.2584, 0.8753, 0.1182, 0.5292, 0.7079, 0.3595, 0.8479, 0.3595, 0.7079, 0.9417, 0.8585, 0.9743, 0.7184, 0.9743, 0.8585, 0.9659, 0.1415, 0.9986, 0.001451, 0.9986, 0.1415, 0.27, 0.001466, 0.4092, 0.007973, 0.2698, 0.007988, 0.2698, 0.1102, 0.4094, 0.1174, 0.27, 0.1174, 0.27, 0.3202, 0.4092, 0.3288, 0.2698, 0.3288, 0.919, 0.5991, 0.9388, 0.739, 0.919, 0.739, 0.2698, 0.007988, 0.4092, 0.1101, 0.2698, 0.1102, 0.5519, 0.579, 0.5321, 0.4391, 0.5519, 0.439, 0.3566, 0.7109, 0.1868, 0.8512, 0.1868, 0.7109, 0.2698, 0.3288, 0.4092, 0.4296, 0.2698, 0.4296, 0.6808, 0.001451, 0.82, 0.007995, 0.6806, 0.00798, 0.7567, 0.5991, 0.7369, 0.739, 0.7369, 0.5991, 0.2698, 0.4296, 0.4094, 0.4361, 0.27, 0.4361, 0.6806, 0.00798, 0.82, 0.1088, 0.6806, 0.1088, 0.6806, 0.1088, 0.8201, 0.1174, 0.6808, 0.1174, 0.7142, 0.5789, 0.734, 0.439, 0.734, 0.579, 0.8331, 0.8292, 0.9116, 0.7419, 0.9116, 0.9188, 0.001445, 0.6364, 0.09152, 0.4979, 0.09137, 0.6364, 0.9388, 0.5991, 0.919, 0.5991, 0.919, 0.4827, 0.1355, 0.3997, 0.1355, 0.3288, 0.2698, 0.3288, 0.9611, 0.7155, 0.9417, 0.7155, 0.9417, 0.5793, 0.2698, 0.1102, 0.1355, 0.1102, 0.1355, 0.03797, 0.7369, 0.5991, 0.7369, 0.4632, 0.7567, 0.4827, 0.9986, 0.1415, 0.9986, 0.2776, 0.9791, 0.2776, 0.2698, 0.4296, 0.27, 0.4361, 0.1357, 0.4057, 0.1357, 0.03199, 0.27, 0.001466, 0.2698, 0.007988, 0.1355, 0.1102, 0.2698, 0.1102, 0.27, 0.1174, 0.27, 0.3202, 0.2698, 0.3288, 0.1355, 0.3288, 0.1355, 0.1102, 0.07904, 0.1268, 0.07904, 0.0413, 0.07904, 0.1268, 0.1355, 0.1102, 0.1204, 0.1419, 0.07904, 0.1268, 0.1204, 0.1419, 0.1138, 0.1653, 0.1087, 0.2188, 0.07904, 0.2188, 0.1103, 0.192, 0.07904, 0.2188, 0.07904, 0.1728, 0.1103, 0.192, 0.07904, 0.1728, 0.07904, 0.1268, 0.1138, 0.1653, 0.07904, 0.1268, 0.001445, 0.1268, 0.001445, 0.04131, 0.07904, 0.1728, 0.001445, 0.1728, 0.001445, 0.1268, 0.019, 0.2027, 0.001445, 0.1728, 0.07904, 0.1728, 0.06541, 0.2027, 0.07904, 0.1728, 0.07904, 0.2188, 0.019, 0.2027, 0.019, 0.2188, 0.001445, 0.2188, 0.001445, 0.04131, 0.001634, 0.03482, 0.07923, 0.03481, 0.1355, 0.03797, 0.07904, 0.0413, 0.07923, 0.03481, 0.1355, 0.3288, 0.1355, 0.3997, 0.07904, 0.3964, 0.07904, 0.2188, 0.1087, 0.2188, 0.1103, 0.2456, 0.07904, 0.2188, 0.1103, 0.2456, 0.07904, 0.2648, 0.1103, 0.2456, 0.1138, 0.2723, 0.07904, 0.2648, 0.1355, 0.3288, 0.07904, 0.3108, 0.1213, 0.2991, 0.07904, 0.3108, 0.07904, 0.2648, 0.1138, 0.2723, 0.07904, 0.3964, 0.001445, 0.3964, 0.001445, 0.3108, 0.07904, 0.3108, 0.001445, 0.3108, 0.001445, 0.2648, 0.019, 0.2349, 0.001445, 0.2648, 0.001445, 0.2188, 0.06541, 0.2349, 0.06541, 0.2188, 0.07904, 0.2188, 0.019, 0.2349, 0.06541, 0.2349, 0.07904, 0.2648, 0.07923, 0.4029, 0.07904, 0.3964, 0.1355, 0.3997, 0.001634, 0.4029, 0.001445, 0.3964, 0.07904, 0.3964, 0.7621, 0.4511, 0.777, 0.4692, 0.7567, 0.4827, 0.9966, 0.4642, 0.9966, 0.4894, 0.9772, 0.4894, 0.9966, 0.54, 0.9772, 0.54, 0.9772, 0.5147, 0.9966, 0.5907, 0.9772, 0.5907, 0.9772, 0.5653, 0.9966, 0.439, 0.9966, 0.4642, 0.9772, 0.4642, 0.8883, 0.4439, 0.9136, 0.4511, 0.8987, 0.4692, 0.9966, 0.6418, 0.9772, 0.6418, 0.9772, 0.6162, 0.8126, 0.4405, 0.8175, 0.4585, 0.7972, 0.4626, 0.8631, 0.4406, 0.8883, 0.4439, 0.8784, 0.4626, 0.8378, 0.439, 0.8378, 0.4566, 0.8175, 0.4585, 0.7874, 0.4439, 0.7972, 0.4626, 0.777, 0.4692, 0.9966, 0.5653, 0.9772, 0.5653, 0.9772, 0.54, 0.8378, 0.439, 0.8631, 0.4406, 0.8581, 0.4585, 0.9136, 0.4511, 0.9388, 0.4632, 0.919, 0.4827, 0.9966, 0.6162, 0.9772, 0.6162, 0.9772, 0.5907, 0.1103, 0.192, 0.1138, 0.1653, 0.1165, 0.1681, 0.1087, 0.2188, 0.1116, 0.2188, 0.1131, 0.2442, 0.1204, 0.1419, 0.1355, 0.1102, 0.1357, 0.1174, 0.1138, 0.2723, 0.1165, 0.2695, 0.1236, 0.2949, 0.1087, 0.2188, 0.1103, 0.192, 0.1131, 0.1935, 0.1103, 0.2456, 0.1131, 0.2442, 0.1165, 0.2695, 0.1213, 0.2991, 0.1236, 0.2949, 0.1357, 0.3202, 0.1138, 0.1653, 0.1204, 0.1419, 0.1236, 0.1428, 0.9966, 0.5147, 0.9772, 0.5147, 0.9772, 0.4894, 0.2, 0.574, 0.3434, 0.574, 0.3566, 0.7109, 0.3727, 0.5736, 0.516, 0.5736, 0.5292, 0.7079, 0.5292, 0.7079, 0.5292, 0.8479, 0.3595, 0.8479, 0.3566, 0.7109, 0.3566, 0.8512, 0.1868, 0.8512, 0.2, 0.574, 0.2, 0.5171, 0.3434, 0.5171, 0.3727, 0.5736, 0.3727, 0.517, 0.516, 0.517, 0.516, 0.439, 0.516, 0.517, 0.4443, 0.439, 0.516, 0.517, 0.3727, 0.517, 0.4443, 0.439, 0.3434, 0.439, 0.3434, 0.5171, 0.2717, 0.439, 0.3434, 0.5171, 0.2, 0.5171, 0.2717, 0.439, 0.6835, 0.7337, 0.6736, 0.7155, 0.6939, 0.7088, 0.9339, 0.8429, 0.9339, 0.8683, 0.9145, 0.8683, 0.9339, 0.8429, 0.9145, 0.8429, 0.9145, 0.8176, 0.9339, 0.8683, 0.9339, 0.8937, 0.9145, 0.8937, 0.9339, 0.7671, 0.9145, 0.7671, 0.9145, 0.7419, 0.5826, 0.7337, 0.5573, 0.727, 0.5722, 0.7088, 0.5573, 0.727, 0.5321, 0.7149, 0.5519, 0.6954, 0.7088, 0.727, 0.6939, 0.7088, 0.7142, 0.6954, 0.633, 0.739, 0.633, 0.7215, 0.6533, 0.7196, 0.633, 0.739, 0.6078, 0.7375, 0.6127, 0.7196, 0.9339, 0.8176, 0.9145, 0.8176, 0.9145, 0.7923, 0.9339, 0.8937, 0.9339, 0.9191, 0.9145, 0.9191, 0.9339, 0.7923, 0.9145, 0.7923, 0.9145, 0.7671, 0.6583, 0.7375, 0.6533, 0.7196, 0.6736, 0.7155, 0.9339, 0.9191, 0.9339, 0.9447, 0.9145, 0.9447, 0.6078, 0.7375, 0.5826, 0.7337, 0.5924, 0.7155, 0.5195, 0.2187, 0.5224, 0.2187, 0.5239, 0.2441, 0.5251, 0.2723, 0.5277, 0.2694, 0.5344, 0.2948, 0.5321, 0.1385, 0.5463, 0.1087, 0.5464, 0.1174, 0.5211, 0.1918, 0.5251, 0.1652, 0.5277, 0.168, 0.5211, 0.2457, 0.5239, 0.2441, 0.5277, 0.2694, 0.5195, 0.2187, 0.5211, 0.1918, 0.5239, 0.1934, 0.5251, 0.1652, 0.5321, 0.1385, 0.5344, 0.1427, 0.5313, 0.2959, 0.5344, 0.2948, 0.5464, 0.3201, 0.6806, 0.1088, 0.5463, 0.1087, 0.5463, 0.0379, 0.6806, 0.3274, 0.82, 0.3274, 0.82, 0.4296, 0.9611, 0.9945, 0.9417, 0.9945, 0.9417, 0.8585, 0.5463, 0.3996, 0.5463, 0.3274, 0.6806, 0.3274, 0.5321, 0.579, 0.5519, 0.579, 0.5519, 0.6954, 0.6808, 0.3202, 0.8201, 0.3202, 0.82, 0.3274, 0.734, 0.579, 0.734, 0.7149, 0.7142, 0.6954, 0.6806, 0.4296, 0.82, 0.4296, 0.8201, 0.4361, 0.9498, 0.001451, 0.963, 0.1377, 0.9304, 0.1377, 0.5464, 0.03191, 0.6808, 0.001451, 0.6806, 0.00798, 0.5464, 0.4056, 0.5463, 0.3996, 0.6806, 0.4296, 0.6808, 0.3202, 0.6806, 0.3274, 0.5463, 0.3274, 0.5463, 0.1087, 0.6806, 0.1088, 0.6808, 0.1174, 0.963, 0.1377, 0.963, 0.2779, 0.9304, 0.2779, 0.9417, 0.8585, 0.9417, 0.7184, 0.9743, 0.7184, 0.5519, 0.579, 0.5321, 0.579, 0.5321, 0.4391, 0.6808, 0.001451, 0.8201, 0.001466, 0.82, 0.007995, 0.6806, 0.00798, 0.82, 0.007995, 0.82, 0.1088, 0.6806, 0.1088, 0.82, 0.1088, 0.8201, 0.1174, 0.7142, 0.5789, 0.7142, 0.439, 0.734, 0.439, 0.5463, 0.1087, 0.4898, 0.1267, 0.4898, 0.04121, 0.4898, 0.1267, 0.4122, 0.1267, 0.4122, 0.0412, 0.4898, 0.1267, 0.5463, 0.1087, 0.5321, 0.1385, 0.4898, 0.1267, 0.5321, 0.1385, 0.5251, 0.1652, 0.5195, 0.2187, 0.4898, 0.2187, 0.5211, 0.1918, 0.4898, 0.2187, 0.4898, 0.1727, 0.5211, 0.1918, 0.4898, 0.1727, 0.4898, 0.1267, 0.5251, 0.1652, 0.4898, 0.1727, 0.4122, 0.1727, 0.4122, 0.1267, 0.4762, 0.2026, 0.4898, 0.1727, 0.4898, 0.2187, 0.4298, 0.2026, 0.4122, 0.1727, 0.4898, 0.1727, 0.4298, 0.2026, 0.4298, 0.2187, 0.4122, 0.2187, 0.5463, 0.0379, 0.4898, 0.04121, 0.49, 0.03471, 0.49, 0.03471, 0.4898, 0.04121, 0.4122, 0.0412, 0.5463, 0.3274, 0.5463, 0.3996, 0.4898, 0.3963, 0.4298, 0.2348, 0.4762, 0.2349, 0.4898, 0.2647, 0.4898, 0.3963, 0.4122, 0.3963, 0.4122, 0.3107, 0.4898, 0.2187, 0.5195, 0.2187, 0.5211, 0.2457, 0.4898, 0.2187, 0.5211, 0.2457, 0.4898, 0.2647, 0.5211, 0.2457, 0.5251, 0.2723, 0.4898, 0.2647, 0.5463, 0.3274, 0.4898, 0.3108, 0.5313, 0.2959, 0.4898, 0.3108, 0.4898, 0.2647, 0.5251, 0.2723, 0.4898, 0.3108, 0.4122, 0.3107, 0.4122, 0.2647, 0.4762, 0.2349, 0.4762, 0.2187, 0.4898, 0.2187, 0.4298, 0.2348, 0.4122, 0.2647, 0.4122, 0.2187, 0.4898, 0.3963, 0.49, 0.4028, 0.4124, 0.4028, 0.5463, 0.3996, 0.5464, 0.4056, 0.49, 0.4028, 0.1839, 0.6364, 0.1807, 0.8337, 0.09386, 0.7748, 0.1839, 0.6364, 0.09386, 0.7748, 0.09402, 0.6364, 0.7468, 0.8315, 0.7468, 0.8292, 0.8302, 0.7419, 0.09386, 0.4979, 0.1807, 0.439, 0.1839, 0.6364, 0.1703, 0.88, 0.1605, 0.8927, 0.1605, 0.88, 0.29, 0.8599, 0.2995, 0.8541, 0.2995, 0.8728, 0.8491, 0.4175, 0.8375, 0.4175, 0.8469, 0.4045, 0.8375, 0.4175, 0.8375, 0.3987, 0.8469, 0.4045, 0.3266, 0.8757, 0.3393, 0.8888, 0.3266, 0.8887, 0.2879, 0.8728, 0.29, 0.8599, 0.2995, 0.8728, 0.483, 0.9011, 0.4928, 0.8884, 0.4928, 0.9011, 0.189, 0.8599, 0.1984, 0.8541, 0.1984, 0.8728, 0.371, 0.8696, 0.3595, 0.8696, 0.3689, 0.8566, 0.3595, 0.8696, 0.3595, 0.8508, 0.3689, 0.8566, 0.4505, 0.8725, 0.4631, 0.8855, 0.4505, 0.8855, 0.1868, 0.8728, 0.189, 0.8599, 0.1984, 0.8728, 0.4292, 0.8884, 0.4194, 0.9011, 0.4194, 0.8884, 0.3045, 0.8599, 0.3139, 0.8541, 0.3139, 0.8728, 0.02747, 0.8554, 0.0159, 0.8554, 0.02533, 0.8424, 0.0159, 0.8554, 0.0159, 0.8367, 0.02533, 0.8424, 0.2616, 0.8888, 0.249, 0.8757, 0.2616, 0.8758, 0.3023, 0.8728, 0.3045, 0.8599, 0.3139, 0.8728, 0.4109, 0.8884, 0.4011, 0.9011, 0.4011, 0.8884, 0.2756, 0.8599, 0.285, 0.8541, 0.285, 0.8728, 0.8645, 0.3933, 0.853, 0.3933, 0.8624, 0.3803, 0.853, 0.3933, 0.853, 0.3745, 0.8624, 0.3803, 0.4476, 0.8855, 0.4349, 0.8725, 0.4476, 0.8725, 0.2735, 0.8728, 0.2756, 0.8599, 0.285, 0.8728, 0.8852, 0.4331, 0.895, 0.4204, 0.895, 0.4331, 0.00358, 0.8641, 0.01299, 0.8583, 0.01299, 0.8771, 0.8635, 0.4175, 0.8519, 0.4175, 0.8614, 0.4045, 0.8519, 0.4175, 0.8519, 0.3987, 0.8614, 0.4045, 0.1995, 0.8888, 0.1868, 0.8757, 0.1995, 0.8758, 0.001445, 0.8771, 0.00358, 0.8641, 0.01299, 0.8771, 0.4419, 0.8884, 0.4321, 0.9011, 0.4321, 0.8884, 0.4916, 0.8566, 0.501, 0.8508, 0.501, 0.8696, 0.8625, 0.3283, 0.8509, 0.3283, 0.8603, 0.3153, 0.8509, 0.3283, 0.8509, 0.3095, 0.8603, 0.3153, 0.3548, 0.8888, 0.3422, 0.8757, 0.3548, 0.8758, 0.4894, 0.8696, 0.4916, 0.8566, 0.501, 0.8696, 0.8917, 0.3528, 0.8819, 0.3656, 0.8819, 0.3529, 0.506, 0.8566, 0.5154, 0.8508, 0.5154, 0.8696, 0.8625, 0.3499, 0.8509, 0.3499, 0.8603, 0.337, 0.8509, 0.3499, 0.8509, 0.3312, 0.8603, 0.337, 0.5126, 0.8725, 0.5253, 0.8855, 0.5126, 0.8855, 0.5039, 0.8696, 0.506, 0.8566, 0.5154, 0.8696, 0.8917, 0.3685, 0.8819, 0.3812, 0.8819, 0.3685, 0.2034, 0.8599, 0.2128, 0.8541, 0.2128, 0.8728, 0.8625, 0.3017, 0.8509, 0.3017, 0.8603, 0.2888, 0.8509, 0.3017, 0.8509, 0.283, 0.8603, 0.2888, 0.06035, 0.88, 0.07299, 0.893, 0.06035, 0.893, 0.2013, 0.8728, 0.2034, 0.8599, 0.2128, 0.8728, 0.4547, 0.8884, 0.4448, 0.9011, 0.4448, 0.8884, 0.3334, 0.8599, 0.3428, 0.8541, 0.3428, 0.8728, 0.8625, 0.2801, 0.8509, 0.2801, 0.8603, 0.2671, 0.8509, 0.2801, 0.8509, 0.2613, 0.8603, 0.2671, 0.05746, 0.893, 0.04481, 0.88, 0.05746, 0.88, 0.3312, 0.8728, 0.3334, 0.8599, 0.3428, 0.8728, 0.3883, 0.9011, 0.3982, 0.8884, 0.3982, 0.9011, 0.3905, 0.8566, 0.3999, 0.8508, 0.3999, 0.8696, 0.8645, 0.3716, 0.853, 0.3716, 0.8624, 0.3586, 0.853, 0.3716, 0.853, 0.3528, 0.8624, 0.3586, 0.02742, 0.893, 0.01478, 0.88, 0.02742, 0.88, 0.3883, 0.8696, 0.3905, 0.8566, 0.3999, 0.8696, 0.4957, 0.9011, 0.5055, 0.8884, 0.5055, 0.9011, 0.3189, 0.8599, 0.3283, 0.8541, 0.3283, 0.8728, 0.01301, 0.8554, 0.001445, 0.8554, 0.01087, 0.8424, 0.001445, 0.8554, 0.001445, 0.8367, 0.01087, 0.8424, 0.8823, 0.4334, 0.8696, 0.4204, 0.8823, 0.4204, 0.3168, 0.8728, 0.3189, 0.8599, 0.3283, 0.8728, 0.8808, 0.4114, 0.8907, 0.3987, 0.8907, 0.4114, 0.03249, 0.8424, 0.04192, 0.8367, 0.04192, 0.8554, 0.2706, 0.8728, 0.259, 0.8728, 0.2684, 0.8599, 0.259, 0.8728, 0.259, 0.8541, 0.2684, 0.8599, 0.4815, 0.8725, 0.4942, 0.8855, 0.4815, 0.8855, 0.03036, 0.8554, 0.03249, 0.8424, 0.04192, 0.8554, 0.4703, 0.9011, 0.4801, 0.8884, 0.4801, 0.9011, 0.1481, 0.8424, 0.1576, 0.8367, 0.1576, 0.8554, 0.4605, 0.8508, 0.4721, 0.8508, 0.4627, 0.8638, 0.4721, 0.8508, 0.4721, 0.8696, 0.4627, 0.8638, 0.2956, 0.8758, 0.3082, 0.8887, 0.2956, 0.8888, 0.146, 0.8554, 0.1481, 0.8424, 0.1576, 0.8554, 0.8798, 0.302, 0.8896, 0.2893, 0.8896, 0.302, 0.1337, 0.8424, 0.1431, 0.8367, 0.1431, 0.8554, 0.4432, 0.8696, 0.4317, 0.8696, 0.4411, 0.8566, 0.4317, 0.8696, 0.4317, 0.8508, 0.4411, 0.8566, 0.2024, 0.8758, 0.215, 0.8887, 0.2024, 0.8888, 0.1315, 0.8554, 0.1337, 0.8424, 0.1431, 0.8554, 0.3555, 0.8541, 0.3457, 0.8668, 0.3457, 0.8541, 0.8252, 0.4045, 0.8346, 0.3987, 0.8346, 0.4175, 0.2561, 0.8728, 0.2446, 0.8728, 0.254, 0.8599, 0.2446, 0.8728, 0.2446, 0.8541, 0.254, 0.8599, 0.4971, 0.8725, 0.5097, 0.8855, 0.4971, 0.8855, 0.823, 0.4175, 0.8252, 0.4045, 0.8346, 0.4175, 0.4674, 0.8884, 0.4575, 0.9011, 0.4575, 0.8884, 0.09032, 0.8424, 0.09974, 0.8367, 0.09974, 0.8554, 0.2157, 0.8541, 0.2273, 0.8541, 0.2178, 0.8671, 0.2273, 0.8541, 0.2273, 0.8728, 0.2178, 0.8671, 0.3111, 0.8888, 0.3237, 0.8757, 0.3237, 0.8887, 0.08818, 0.8554, 0.09032, 0.8424, 0.09974, 0.8554, 0.8873, 0.3378, 0.8971, 0.3251, 0.8971, 0.3378, 0.04695, 0.8424, 0.05638, 0.8367, 0.05638, 0.8554, 0.4288, 0.8696, 0.4172, 0.8696, 0.4266, 0.8566, 0.4172, 0.8696, 0.4172, 0.8508, 0.4266, 0.8566, 0.2645, 0.8758, 0.2771, 0.8887, 0.2645, 0.8888, 0.04481, 0.8554, 0.04695, 0.8424, 0.05638, 0.8554, 0.5183, 0.8635, 0.5281, 0.8509, 0.5281, 0.8636, 0.0614, 0.8424, 0.07083, 0.8367, 0.07083, 0.8554, 0.4577, 0.8696, 0.4461, 0.8696, 0.4555, 0.8566, 0.4461, 0.8696, 0.4461, 0.8508, 0.4555, 0.8566, 0.466, 0.8725, 0.4787, 0.8855, 0.466, 0.8855, 0.05927, 0.8554, 0.0614, 0.8424, 0.07083, 0.8554, 0.8971, 0.3095, 0.8873, 0.3222, 0.8873, 0.3095, 0.07586, 0.8424, 0.08529, 0.8367, 0.08529, 0.8554, 0.2417, 0.8728, 0.2301, 0.8728, 0.2396, 0.8599, 0.2301, 0.8728, 0.2301, 0.8541, 0.2396, 0.8599, 0.2179, 0.8758, 0.2305, 0.8887, 0.2179, 0.8888, 0.07372, 0.8554, 0.07586, 0.8424, 0.08529, 0.8554, 0.8971, 0.2613, 0.8873, 0.274, 0.8873, 0.2613, 0.1048, 0.8424, 0.1142, 0.8367, 0.1142, 0.8554, 0.4028, 0.8508, 0.4143, 0.8508, 0.4049, 0.8638, 0.4143, 0.8508, 0.4143, 0.8696, 0.4049, 0.8638, 0.2461, 0.8887, 0.2334, 0.8758, 0.2461, 0.8757, 0.1026, 0.8554, 0.1048, 0.8424, 0.1142, 0.8554, 0.01127, 0.88, 0.001445, 0.8927, 0.001445, 0.88, 0.1626, 0.8424, 0.172, 0.8367, 0.172, 0.8554, 0.3855, 0.8696, 0.3739, 0.8696, 0.3833, 0.8566, 0.3739, 0.8696, 0.3739, 0.8508, 0.3833, 0.8566, 0.28, 0.8758, 0.2927, 0.8887, 0.28, 0.8888, 0.1605, 0.8554, 0.1626, 0.8424, 0.172, 0.8554, 0.04185, 0.88, 0.03203, 0.8927, 0.03203, 0.88, 0.1192, 0.8424, 0.1287, 0.8367, 0.1287, 0.8554, 0.4865, 0.8696, 0.475, 0.8696, 0.4844, 0.8566, 0.475, 0.8696, 0.475, 0.8508, 0.4844, 0.8566, 0.4194, 0.8725, 0.4321, 0.8855, 0.4194, 0.8855, 0.1171, 0.8554, 0.1192, 0.8424, 0.1287, 0.8554, 0.2739, 0.8917, 0.2832, 0.9044, 0.2739, 0.9044, 0.8696, 0.3803, 0.879, 0.3745, 0.879, 0.3933, 0.8769, 0.3499, 0.8653, 0.3499, 0.8748, 0.337, 0.8653, 0.3499, 0.8654, 0.3312, 0.8748, 0.337, 0.823, 0.4204, 0.8357, 0.4334, 0.823, 0.4334, 0.8674, 0.3933, 0.8696, 0.3803, 0.879, 0.3933, 0.2617, 0.8917, 0.271, 0.9044, 0.2617, 0.9044, 0.8675, 0.2888, 0.8769, 0.283, 0.8769, 0.3017, 0.879, 0.3716, 0.8674, 0.3716, 0.8768, 0.3586, 0.8674, 0.3716, 0.8674, 0.3528, 0.8768, 0.3586, 0.8668, 0.4334, 0.8541, 0.4204, 0.8668, 0.4204, 0.8653, 0.3017, 0.8675, 0.2888, 0.8769, 0.3017, 0.2495, 0.8917, 0.2588, 0.9044, 0.2495, 0.9044, 0.8675, 0.2671, 0.8769, 0.2613, 0.8769, 0.2801, 0.3854, 0.8913, 0.3739, 0.8913, 0.3833, 0.8783, 0.3739, 0.8913, 0.3739, 0.8725, 0.3833, 0.8783, 0.8512, 0.4334, 0.8386, 0.4204, 0.8512, 0.4204, 0.8653, 0.2801, 0.8675, 0.2671, 0.8769, 0.2801, 0.2374, 0.8917, 0.2467, 0.9044, 0.2374, 0.9044, 0.3616, 0.8783, 0.371, 0.8725, 0.371, 0.8913, 0.8769, 0.3283, 0.8653, 0.3283, 0.8748, 0.3153, 0.8653, 0.3283, 0.8654, 0.3095, 0.8748, 0.3153, 0.401, 0.8855, 0.3883, 0.8725, 0.401, 0.8725, 0.3595, 0.8913, 0.3616, 0.8783, 0.371, 0.8913, 0.2861, 0.8917, 0.2954, 0.9044, 0.2861, 0.9044, 0.1626, 0.8641, 0.172, 0.8583, 0.172, 0.8771, 0.8779, 0.4175, 0.8664, 0.4175, 0.8758, 0.4045, 0.8664, 0.4175, 0.8664, 0.3987, 0.8758, 0.4045, 0.4165, 0.8855, 0.4039, 0.8725, 0.4165, 0.8725, 0.1605, 0.8771, 0.1626, 0.8641, 0.172, 0.8771, 0.2121, 0.9044, 0.2218, 0.8917, 0.2218, 0.9044, 0.07586, 0.8641, 0.08526, 0.8583, 0.08526, 0.8771, 0.03031, 0.8583, 0.04185, 0.8583, 0.03245, 0.8713, 0.04185, 0.8583, 0.04185, 0.8771, 0.03245, 0.8713, 0.09142, 0.88, 0.1041, 0.8929, 0.09142, 0.8929, 0.07372, 0.8771, 0.07586, 0.8641, 0.08526, 0.8771, 0.1995, 0.8917, 0.2092, 0.9044, 0.1995, 0.9044, 0.04694, 0.8641, 0.05635, 0.8583, 0.05635, 0.8771, 0.146, 0.8583, 0.1575, 0.8583, 0.1481, 0.8713, 0.1575, 0.8583, 0.1575, 0.8771, 0.1481, 0.8713, 0.07588, 0.88, 0.08853, 0.8929, 0.07588, 0.8929, 0.04481, 0.8771, 0.04694, 0.8641, 0.05635, 0.8771, 0.1868, 0.8917, 0.1966, 0.9044, 0.1868, 0.9044, 0.09031, 0.8641, 0.09972, 0.8583, 0.09972, 0.8771, 0.1315, 0.8583, 0.1431, 0.8583, 0.1337, 0.8713, 0.1431, 0.8583, 0.1431, 0.8771, 0.1337, 0.8713, 0.107, 0.88, 0.1196, 0.8929, 0.107, 0.8929, 0.08818, 0.8771, 0.09031, 0.8641, 0.09972, 0.8771, 0.5084, 0.8884, 0.5181, 0.9011, 0.5084, 0.9011, 0.1192, 0.8641, 0.1286, 0.8583, 0.1286, 0.8771, 0.01588, 0.8583, 0.02742, 0.8583, 0.01802, 0.8713, 0.02742, 0.8583, 0.02742, 0.8771, 0.01802, 0.8713, 0.1351, 0.8929, 0.1225, 0.88, 0.1351, 0.88, 0.1171, 0.8771, 0.1192, 0.8641, 0.1286, 0.8771, 0.2247, 0.8917, 0.2345, 0.9044, 0.2247, 0.9044, 0.0614, 0.8641, 0.0708, 0.8583, 0.0708, 0.8771, 0.1026, 0.8583, 0.1142, 0.8583, 0.1048, 0.8713, 0.1142, 0.8583, 0.1142, 0.8771, 0.1048, 0.8713, 0.138, 0.88, 0.1507, 0.8929, 0.138, 0.8929, 0.05927, 0.8771, 0.0614, 0.8641, 0.0708, 0.8771, 0.5843, 0.8585, 0.5843, 0.9985, 0.5321, 0.9985, 0.6366, 0.8585, 0.6366, 0.9985, 0.5843, 0.9985, 0.6395, 0.7626, 0.6917, 0.7626, 0.6917, 0.783, 0.6395, 0.8848, 0.6917, 0.8848, 0.6917, 0.905, 0.5321, 0.7419, 0.5843, 0.7419, 0.5843, 0.8585, 0.6395, 0.8035, 0.6917, 0.8035, 0.6917, 0.8239, 0.6395, 0.8443, 0.6917, 0.8443, 0.6917, 0.8646, 0.6395, 0.783, 0.6917, 0.783, 0.6917, 0.8035, 0.6395, 0.8646, 0.6917, 0.8646, 0.6917, 0.8848, 0.8753, 0.001451, 0.8753, 0.1182, 0.823, 0.1182, 0.6395, 0.7419, 0.6917, 0.7419, 0.6917, 0.7626, 0.6395, 0.8239, 0.6917, 0.8239, 0.6917, 0.8443, 0.5843, 0.7419, 0.6366, 0.7419, 0.6366, 0.8585, 0.6917, 0.8848, 0.7439, 0.8848, 0.7439, 0.905, 0.6917, 0.7626, 0.7439, 0.7626, 0.7439, 0.783, 0.6917, 0.8035, 0.7439, 0.8035, 0.7439, 0.8239, 0.6917, 0.8443, 0.7439, 0.8443, 0.7439, 0.8646, 0.6917, 0.783, 0.7439, 0.783, 0.7439, 0.8035, 0.6917, 0.8646, 0.7439, 0.8646, 0.7439, 0.8848, 0.6917, 0.7419, 0.7439, 0.7419, 0.7439, 0.7626, 0.6917, 0.8239, 0.7439, 0.8239, 0.7439, 0.8443, 0.9275, 0.001451, 0.9275, 0.1182, 0.8753, 0.1182, 0.9417, 0.5793, 0.9417, 0.439, 0.9743, 0.439, 0.8351, 0.3958, 0.8305, 0.3958, 0.8305, 0.3528, 0.8844, 0.2738, 0.8798, 0.2738, 0.8798, 0.2613, 0.1795, 0.8492, 0.1749, 0.8492, 0.1749, 0.8367, 0.1749, 0.8646, 0.1795, 0.8646, 0.1795, 0.8772, 0.8844, 0.3346, 0.8798, 0.3346, 0.8798, 0.3221, 0.8455, 0.3528, 0.8501, 0.3528, 0.8501, 0.3958, 0.823, 0.3528, 0.8276, 0.3528, 0.8276, 0.3958, 0.8844, 0.3221, 0.8798, 0.3221, 0.8798, 0.3095, 0.838, 0.3528, 0.8426, 0.3528, 0.8426, 0.3958, 0.823, 0.3071, 0.8355, 0.3071, 0.8355, 0.3499, 0.8355, 0.3071, 0.848, 0.3071, 0.8355, 0.3499, 0.848, 0.3071, 0.848, 0.3499, 0.8355, 0.3499, 0.823, 0.2613, 0.8355, 0.2613, 0.8355, 0.3042, 0.8355, 0.2613, 0.848, 0.2613, 0.8355, 0.3042, 0.848, 0.2613, 0.848, 0.3042, 0.8355, 0.3042, 0.1795, 0.8617, 0.1749, 0.8617, 0.1749, 0.8492, 0.1749, 0.8772, 0.1795, 0.8772, 0.1795, 0.8897, 0.4747, 0.2313, 0.4747, 0.2187, 0.4762, 0.2187, 0.06389, 0.2314, 0.06389, 0.2188, 0.06541, 0.2188, 0.4298, 0.2187, 0.432, 0.2187, 0.432, 0.2313, 0.019, 0.2188, 0.02121, 0.2188, 0.02121, 0.2314, 0.4747, 0.2062, 0.4762, 0.2026, 0.4762, 0.2187, 0.4298, 0.2187, 0.4298, 0.2026, 0.432, 0.2062, 0.4762, 0.2349, 0.4298, 0.2348, 0.432, 0.2313, 0.432, 0.2062, 0.4298, 0.2026, 0.4762, 0.2026, 0.06389, 0.2063, 0.06541, 0.2027, 0.06541, 0.2188, 0.019, 0.2188, 0.019, 0.2027, 0.02121, 0.2063, 0.06541, 0.2349, 0.019, 0.2349, 0.02121, 0.2314, 0.02121, 0.2063, 0.019, 0.2027, 0.06541, 0.2027, 0.8844, 0.2864, 0.8798, 0.2864, 0.8798, 0.2738, 0.7468, 0.8315, 0.8302, 0.7419, 0.8302, 0.9188, 0.8753, 0.1182, 0.8753, 0.2584, 0.823, 0.2584, 0.9275, 0.1182, 0.9275, 0.2584, 0.8753, 0.2584, 0.9659, 0.1415, 0.9659, 0.001451, 0.9986, 0.001451, 0.27, 0.001466, 0.4094, 0.001451, 0.4092, 0.007973, 0.2698, 0.1102, 0.4092, 0.1101, 0.4094, 0.1174, 0.27, 0.3202, 0.4094, 0.3202, 0.4092, 0.3288, 0.919, 0.5991, 0.9388, 0.5991, 0.9388, 0.739, 0.2698, 0.007988, 0.4092, 0.007973, 0.4092, 0.1101, 0.2698, 0.3288, 0.4092, 0.3288, 0.4092, 0.4296, 0.7567, 0.5991, 0.7567, 0.739, 0.7369, 0.739, 0.2698, 0.4296, 0.4092, 0.4296, 0.4094, 0.4361, 0.09152, 0.7748, 0.004652, 0.8337, 0.001445, 0.6364, 0.1703, 0.88, 0.1703, 0.8927, 0.1605, 0.8927, 0.3266, 0.8757, 0.3393, 0.8758, 0.3393, 0.8888, 0.483, 0.9011, 0.483, 0.8884, 0.4928, 0.8884, 0.4505, 0.8725, 0.4631, 0.8725, 0.4631, 0.8855, 0.4292, 0.8884, 0.4292, 0.9011, 0.4194, 0.9011, 0.2616, 0.8888, 0.249, 0.8887, 0.249, 0.8757, 0.4109, 0.8884, 0.4109, 0.9011, 0.4011, 0.9011, 0.4476, 0.8855, 0.4349, 0.8855, 0.4349, 0.8725, 0.8852, 0.4331, 0.8852, 0.4204, 0.895, 0.4204, 0.1995, 0.8888, 0.1868, 0.8887, 0.1868, 0.8757, 0.4419, 0.8884, 0.4419, 0.9011, 0.4321, 0.9011, 0.3548, 0.8888, 0.3422, 0.8887, 0.3422, 0.8757, 0.8917, 0.3528, 0.8917, 0.3655, 0.8819, 0.3656, 0.5126, 0.8725, 0.5253, 0.8725, 0.5253, 0.8855, 0.8917, 0.3685, 0.8917, 0.3812, 0.8819, 0.3812, 0.06035, 0.88, 0.07299, 0.88, 0.07299, 0.893, 0.4547, 0.8884, 0.4547, 0.9011, 0.4448, 0.9011, 0.05746, 0.893, 0.04481, 0.893, 0.04481, 0.88, 0.3883, 0.9011, 0.3883, 0.8884, 0.3982, 0.8884, 0.02742, 0.893, 0.01478, 0.893, 0.01478, 0.88, 0.4957, 0.9011, 0.4957, 0.8884, 0.5055, 0.8884, 0.8823, 0.4334, 0.8696, 0.4334, 0.8696, 0.4204, 0.8808, 0.4114, 0.8808, 0.3987, 0.8907, 0.3987, 0.4815, 0.8725, 0.4942, 0.8725, 0.4942, 0.8855, 0.4703, 0.9011, 0.4703, 0.8884, 0.4801, 0.8884, 0.2956, 0.8758, 0.3082, 0.8757, 0.3082, 0.8887, 0.8798, 0.302, 0.8798, 0.2893, 0.8896, 0.2893, 0.2024, 0.8758, 0.215, 0.8757, 0.215, 0.8887, 0.3555, 0.8541, 0.3555, 0.8668, 0.3457, 0.8668, 0.4971, 0.8725, 0.5097, 0.8725, 0.5097, 0.8855, 0.4674, 0.8884, 0.4674, 0.9011, 0.4575, 0.9011, 0.3111, 0.8888, 0.3111, 0.8758, 0.3237, 0.8757, 0.8873, 0.3378, 0.8873, 0.3251, 0.8971, 0.3251, 0.2645, 0.8758, 0.2771, 0.8757, 0.2771, 0.8887, 0.5183, 0.8635, 0.5183, 0.8508, 0.5281, 0.8509, 0.466, 0.8725, 0.4787, 0.8725, 0.4787, 0.8855, 0.8971, 0.3095, 0.8971, 0.3222, 0.8873, 0.3222, 0.2179, 0.8758, 0.2305, 0.8757, 0.2305, 0.8887, 0.8971, 0.2613, 0.8971, 0.274, 0.8873, 0.274, 0.2461, 0.8887, 0.2334, 0.8888, 0.2334, 0.8758, 0.01127, 0.88, 0.01127, 0.8927, 0.001445, 0.8927, 0.28, 0.8758, 0.2927, 0.8757, 0.2927, 0.8887, 0.04185, 0.88, 0.04185, 0.8927, 0.03203, 0.8927, 0.4194, 0.8725, 0.4321, 0.8725, 0.4321, 0.8855, 0.2739, 0.8917, 0.2832, 0.8917, 0.2832, 0.9044, 0.823, 0.4204, 0.8357, 0.4204, 0.8357, 0.4334, 0.2617, 0.8917, 0.271, 0.8917, 0.271, 0.9044, 0.8668, 0.4334, 0.8541, 0.4334, 0.8541, 0.4204, 0.2495, 0.8917, 0.2588, 0.8917, 0.2588, 0.9044, 0.8512, 0.4334, 0.8386, 0.4334, 0.8386, 0.4204, 0.2374, 0.8917, 0.2467, 0.8917, 0.2467, 0.9044, 0.401, 0.8855, 0.3883, 0.8855, 0.3883, 0.8725, 0.2861, 0.8917, 0.2954, 0.8917, 0.2954, 0.9044, 0.4165, 0.8855, 0.4039, 0.8855, 0.4039, 0.8725, 0.2121, 0.9044, 0.2121, 0.8917, 0.2218, 0.8917, 0.09142, 0.88, 0.1041, 0.88, 0.1041, 0.8929, 0.1995, 0.8917, 0.2092, 0.8917, 0.2092, 0.9044, 0.07588, 0.88, 0.08853, 0.88, 0.08853, 0.8929, 0.1868, 0.8917, 0.1966, 0.8917, 0.1966, 0.9044, 0.107, 0.88, 0.1196, 0.88, 0.1196, 0.8929, 0.5084, 0.8884, 0.5181, 0.8884, 0.5181, 0.9011, 0.1351, 0.8929, 0.1225, 0.8929, 0.1225, 0.88, 0.2247, 0.8917, 0.2345, 0.8917, 0.2345, 0.9044, 0.138, 0.88, 0.1507, 0.88, 0.1507, 0.8929, 0.09402, 0.6364, 0.09386, 0.7748, 0.09152, 0.7748, 0.09137, 0.6364, 0.09137, 0.6364, 0.09152, 0.4979, 0.09386, 0.4979, 0.09402, 0.6364])
_uv.active_render = True
me_cube_001.use_remesh_preserve_volume = False
me_cube_001.use_remesh_preserve_attributes = False
me_cube_001.use_mirror_vertex_groups = False
me_cube_001.update()

# ---- objects
ob_cube = bpy.data.objects.new('Cube', me_cube_001)
ob_prop_door = bpy.data.objects.new('prop_door', None)

# ---- transforms, parenting, visibility, modifiers, constraints
ob_cube.location = (0.0, -2.656, 0.0)
ob_cube.rotation_euler = (0.0, -0.0, -1.571)
ob_cube.lineart.crease_threshold = 0.0
ob_prop_door.parent = ob_cube
ob_prop_door.matrix_parent_inverse = Matrix(((7.55e-08, -1.0, 0.0, -0.209), (1.0, 7.55e-08, 0.0, 1.578e-08), (0.0, 0.0, 1.0, 0.0), (0.0, 0.0, 0.0, 1.0)))
ob_prop_door.location = (-0.002738, -3.682, -1.893)
ob_prop_door.empty_image_offset = (0.0, 0.0)
ob_prop_door.lineart.crease_threshold = 0.0

# ---- collection membership
col_collection_1.objects.link(ob_cube)
col_collection_1.objects.link(ob_prop_door)

# ---- scene / render settings (as saved in the file)
scene.frame_start = 1; scene.frame_end = 250; scene.frame_set(1)
scene.render.engine = 'BLENDER_EEVEE_NEXT'
scene.render.resolution_percentage = 50
scene.render.dither_intensity = 0.0
scene.render.bake_margin = 35
scene.cycles.use_denoising = False
scene.cycles.samples = 128
scene.cycles.sampling_pattern = 'TABULATED_SOBOL'
scene.cycles.use_adaptive_sampling = False
scene.cycles.use_light_tree = False
scene.cycles.blur_glossy = 0.0
scene.cycles.sample_clamp_indirect = 0.0
scene.view_settings.view_transform = 'Standard'
bpy.context.view_layer.update()

# ---- added for rendering (the .blend has no active camera and no usable light): camera, sun
cam_auto = bpy.data.cameras.new('AutoCamera')
cam_auto.lens = 50.0
cam_auto.sensor_width = 36.0
cam_auto.clip_end = 1000.0
ob_auto_camera = bpy.data.objects.new('AutoCamera', cam_auto)
scene.collection.objects.link(ob_auto_camera)
ob_auto_camera.location = (43.3118, -52.1438, 41.6995)
ob_auto_camera.rotation_euler = (1.09748, -7.21219e-08, 0.694738)
scene.camera = ob_auto_camera
light_auto_sun = bpy.data.lights.new('AutoSun', 'SUN')
light_auto_sun.energy = 3.0
light_auto_sun.angle = 0.0523599
ob_auto_sun = bpy.data.objects.new('AutoSun', light_auto_sun)
scene.collection.objects.link(ob_auto_sun)
ob_auto_sun.rotation_euler = (0.872665, 0.174533, 0.523599)
bpy.context.view_layer.update()
